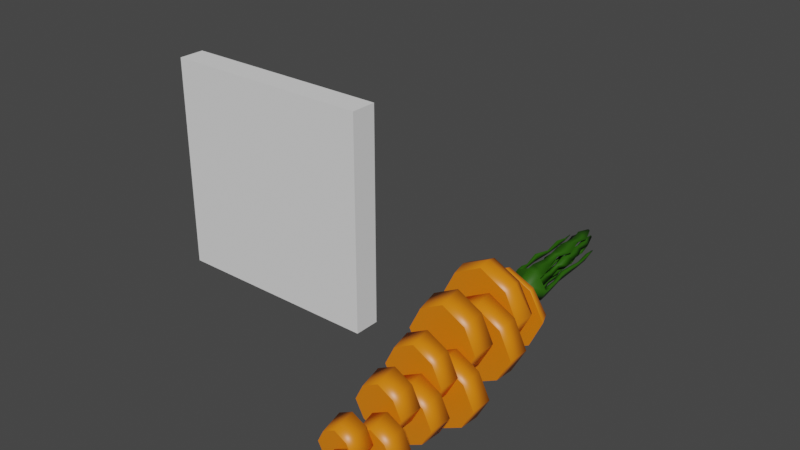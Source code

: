 # Source: carrot12.blend  (saved by Blender 2.92.15; exported with 4.5.12 LTS)
import bpy
from mathutils import Matrix  # noqa: F401  (used for matrix-valued properties, if any)

bpy.ops.wm.read_factory_settings(use_empty=True)
scene = bpy.context.scene
scene.name = 'Scene'

# ---- collections
col_collection = bpy.data.collections.new('Collection'); scene.collection.children.link(col_collection)

# ---- materials (node trees are filled in below, after node groups)
mat_material = bpy.data.materials.new('Material')
mat_material.alpha_threshold = 0.0
mat_material.use_transparent_shadow = False
mat_material.line_color = (0.0, 0.0, 0.0, 1.0)
mat_material_001 = bpy.data.materials.new('Material.001')
mat_material_001.use_transparent_shadow = False

# ---- material node trees
mat_material.use_nodes = True; mat_material.node_tree.nodes.clear()
_N = mat_material.node_tree.nodes; _L = mat_material.node_tree.links
n0 = _N.new('ShaderNodeOutputMaterial'); n0.name = 'Material Output'; n0.location = (300, 300)
n1 = _N.new('ShaderNodeBsdfPrincipled'); n1.name = 'Principled BSDF'; n1.location = (10, 300)
n1.distribution = 'GGX'
n1.subsurface_method = 'BURLEY'
n1.inputs[0].default_value = (0.8, 0.2064, 0.004457, 1.0)
n1.inputs[2].default_value = 0.4
n1.inputs[3].default_value = 1.45
n1.inputs[27].default_value = (0.0, 0.0, 0.0, 1.0)
n1.inputs[28].default_value = 1.0
_L.new(n1.outputs[0], n0.inputs[0])
n0.is_active_output = True
mat_material_001.use_nodes = True; mat_material_001.node_tree.nodes.clear()
_N = mat_material_001.node_tree.nodes; _L = mat_material_001.node_tree.links
n0 = _N.new('ShaderNodeBsdfPrincipled'); n0.name = 'Principled BSDF'; n0.location = (10, 300)
n0.distribution = 'GGX'
n0.subsurface_method = 'BURLEY'
n0.inputs[0].default_value = (0.01947, 0.09656, 0.000282, 1.0)
n0.inputs[3].default_value = 1.45
n0.inputs[27].default_value = (0.0, 0.0, 0.0, 1.0)
n0.inputs[28].default_value = 1.0
n1 = _N.new('ShaderNodeOutputMaterial'); n1.name = 'Material Output'; n1.location = (300, 300)
_L.new(n0.outputs[0], n1.inputs[0])
n1.is_active_output = True

# ---- world
world_world = bpy.data.worlds.new('World'); scene.world = world_world
world_world.use_nodes = True; world_world.node_tree.nodes.clear()
_N = world_world.node_tree.nodes; _L = world_world.node_tree.links
n0 = _N.new('ShaderNodeOutputWorld'); n0.name = 'World Output'; n0.location = (300, 300)
n1 = _N.new('ShaderNodeBackground'); n1.name = 'Background'; n1.location = (10, 300)
n1.inputs[0].default_value = (0.05088, 0.05088, 0.05088, 1.0)
_L.new(n1.outputs[0], n0.inputs[0])
n0.is_active_output = True
world_world.color = (0.05088, 0.05088, 0.05088)
world_world.use_sun_shadow = False
world_world.sun_shadow_jitter_overblur = 0.0

# ---- meshes
me_cube = bpy.data.meshes.new('Cube')
me_cube.from_pydata([(0.1455, -2.743, -0.7917), (0.1455, -2.702, -1.095), (-0.1605, -2.743, -0.7917), (-0.1605, -2.702, -1.095), (-0.2397, -2.722, -0.9433), (0.2247, -2.722, -0.9433), (-0.007492, -2.754, -0.7133), (-0.007492, -2.691, -1.173), (-0.09475, -2.835, -0.9587), (-0.06499, -2.843, -0.9017), (0.07976, -2.835, -0.9587), (0.05001, -2.827, -1.016), (-0.007492, -2.847, -0.8722), (-0.007492, -2.823, -1.045), (-0.06499, -2.827, -1.016), (0.05001, -2.843, -0.9017), (-0.2879, -2.382, -0.8969), (-0.19, -2.382, -1.081), (-0.1947, -2.382, -0.708), (-0.007492, -2.382, -1.175), (0.175, -2.382, -1.081), (-0.007492, -2.382, -0.6083), (0.2729, -2.382, -0.8969), (0.1797, -2.382, -0.708)], [], [(0, 6, 12, 15), (10, 15, 12, 9, 8, 14, 13, 11), (5, 0, 15, 10), (2, 4, 8, 9), (3, 7, 13, 14), (7, 1, 11, 13), (6, 2, 9, 12), (1, 5, 10, 11), (4, 3, 14, 8), (22, 20, 19, 17, 16, 18, 21, 23), (2, 6, 21, 18), (4, 2, 18, 16), (1, 7, 19, 20), (23, 0, 5, 22), (5, 1, 20, 22), (17, 3, 4, 16), (7, 3, 17, 19), (21, 6, 0, 23)])
me_cube.polygons.foreach_set('use_smooth', [1, 1, 1, 1, 1, 1, 1, 1, 1, 0, 1, 1, 1, 1, 1, 1, 1, 1])
_uv = me_cube.uv_layers.new(name='UVMap')
_uv.uv.foreach_set('vector', [0.625, 0.75, 0.75, 0.75, 0.75, 0.75, 0.625, 0.75, 0.5, 0.75, 0.625, 0.75, 0.625, 0.875, 0.625, 1.0, 0.5, 1.0, 0.375, 1.0, 0.375, 0.875, 0.375, 0.75, 0.5, 0.75, 0.625, 0.75, 0.625, 0.75, 0.5, 0.75, 0.625, 0.0, 0.5, 0.0, 0.5, 0.0, 0.625, 0.0, 0.125, 0.75, 0.25, 0.75, 0.25, 0.75, 0.125, 0.75, 0.25, 0.75, 0.375, 0.75, 0.375, 0.75, 0.25, 0.75, 0.75, 0.75, 0.875, 0.75, 0.875, 0.75, 0.75, 0.75, 0.375, 0.75, 0.5, 0.75, 0.5, 0.75, 0.375, 0.75, 0.5, 0.0, 0.375, 0.0, 0.375, 0.0, 0.5, 0.0, 0.4809, 0.4004, 0.458, 0.3883, 0.4464, 0.3656, 0.458, 0.343, 0.4809, 0.3308, 0.5043, 0.3424, 0.5167, 0.3656, 0.5043, 0.3889, 0.875, 0.75, 0.75, 0.75, 0.75, 0.7325, 0.875, 0.7331, 0.5, 0.0, 0.625, 0.0, 0.625, 0.01687, 0.5, 0.01571, 0.375, 0.75, 0.25, 0.75, 0.25, 0.736, 0.375, 0.7354, 0.625, 0.7331, 0.625, 0.75, 0.5, 0.75, 0.5, 0.7343, 0.5, 0.75, 0.375, 0.75, 0.375, 0.7354, 0.5, 0.7343, 0.375, 0.01457, 0.375, 0.0, 0.5, 0.0, 0.5, 0.01571, 0.25, 0.75, 0.125, 0.75, 0.125, 0.7354, 0.25, 0.736, 0.75, 0.7325, 0.75, 0.75, 0.625, 0.75, 0.625, 0.7331])
me_cube.materials.append(mat_material)
me_cube.materials.append(mat_material_001)
me_cube.use_remesh_preserve_volume = False
me_cube.use_remesh_preserve_attributes = False
me_cube.use_mirror_vertex_groups = False
me_cube.update()
me_cube_001 = bpy.data.meshes.new('Cube.001')
me_cube_001.from_pydata([(-1.0, -1.0, -1.0), (-1.0, -1.0, 1.0), (-1.0, 1.0, -1.0), (-1.0, 1.0, 1.0), (1.0, -1.0, -1.0), (1.0, -1.0, 1.0), (1.0, 1.0, -1.0), (1.0, 1.0, 1.0)], [], [(0, 1, 3, 2), (2, 3, 7, 6), (6, 7, 5, 4), (4, 5, 1, 0), (2, 6, 4, 0), (7, 3, 1, 5)])
_uv = me_cube_001.uv_layers.new(name='UVMap')
_uv.uv.foreach_set('vector', [0.375, 0.0, 0.625, 0.0, 0.625, 0.25, 0.375, 0.25, 0.375, 0.25, 0.625, 0.25, 0.625, 0.5, 0.375, 0.5, 0.375, 0.5, 0.625, 0.5, 0.625, 0.75, 0.375, 0.75, 0.375, 0.75, 0.625, 0.75, 0.625, 1.0, 0.375, 1.0, 0.125, 0.5, 0.375, 0.5, 0.375, 0.75, 0.125, 0.75, 0.625, 0.5, 0.875, 0.5, 0.875, 0.75, 0.625, 0.75])
me_cube_001.use_remesh_fix_poles = True
me_cube_001.use_remesh_preserve_attributes = False
me_cube_001.use_mirror_vertex_groups = False
me_cube_001.update()
me_cube_002 = bpy.data.meshes.new('Cube.002')
me_cube_002.from_pydata([(-0.2879, -2.382, -0.8969), (-0.19, -2.382, -1.081), (-0.1947, -2.382, -0.708), (-0.007492, -2.382, -1.175), (0.175, -2.382, -1.081), (-0.007492, -2.382, -0.6083), (0.2729, -2.382, -0.8969), (0.1797, -2.382, -0.708), (-0.3575, -1.89, -0.8298), (-0.007492, -1.89, -1.176), (-0.2353, -1.89, -1.06), (-0.2411, -1.89, -0.5941), (-0.007492, -1.89, -0.4697), (0.3425, -1.89, -0.8298), (0.2203, -1.89, -1.06), (0.2261, -1.89, -0.5941)], [], [(3, 4, 6, 7, 5, 2, 0, 1), (14, 9, 10, 8, 11, 12, 15, 13), (2, 5, 12, 11), (2, 11, 8, 0), (14, 4, 3, 9), (7, 6, 13, 15), (6, 4, 14, 13), (0, 8, 10, 1), (3, 1, 10, 9), (12, 5, 7, 15)])
me_cube_002.polygons.foreach_set('use_smooth', [0, 0, 1, 1, 1, 1, 1, 1, 1, 1])
_uv = me_cube_002.uv_layers.new(name='UVMap')
_uv.uv.foreach_set('vector', [0.4464, 0.3656, 0.458, 0.3883, 0.4809, 0.4004, 0.5043, 0.3889, 0.5167, 0.3656, 0.5043, 0.3424, 0.4809, 0.3308, 0.458, 0.343, 0.4587, 0.4239, 0.4442, 0.3956, 0.4587, 0.3673, 0.4873, 0.3522, 0.5165, 0.3666, 0.532, 0.3956, 0.5165, 0.4246, 0.4873, 0.439, 0.875, 0.7331, 0.75, 0.7325, 0.75, 0.7094, 0.875, 0.7102, 0.625, 0.01687, 0.625, 0.03982, 0.5, 0.03836, 0.5, 0.01571, 0.375, 0.7131, 0.375, 0.7354, 0.25, 0.736, 0.25, 0.7138, 0.625, 0.7331, 0.5, 0.7343, 0.5, 0.7116, 0.625, 0.7102, 0.5, 0.7343, 0.375, 0.7354, 0.375, 0.7131, 0.5, 0.7116, 0.5, 0.01571, 0.5, 0.03836, 0.375, 0.03694, 0.375, 0.01457, 0.25, 0.736, 0.125, 0.7354, 0.125, 0.7131, 0.25, 0.7138, 0.75, 0.7094, 0.75, 0.7325, 0.625, 0.7331, 0.625, 0.7102])
me_cube_002.materials.append(mat_material)
me_cube_002.materials.append(mat_material_001)
me_cube_002.use_remesh_preserve_volume = False
me_cube_002.use_remesh_preserve_attributes = False
me_cube_002.use_mirror_vertex_groups = False
me_cube_002.update()
me_cube_003 = bpy.data.meshes.new('Cube.003')
me_cube_003.from_pydata([(0.6515, 2.79, -0.8565), (-0.6665, 2.79, -0.8565), (-0.007492, 2.836, -1.194), (0.1564, 3.326, 0.04724), (0.5648, 2.969, 0.4107), (0.5648, 3.124, -0.7233), (-0.5798, 2.969, 0.4107), (-0.5798, 3.124, -0.7233), (0.8609, 3.046, -0.1563), (-0.8759, 3.046, -0.1563), (-0.007492, 3.164, -1.017), (-0.007492, 2.929, 0.7041), (0.1564, 3.493, 0.07004), (0.1564, 3.37, -0.2776), (-0.1714, 3.326, 0.04724), (-0.1714, 3.37, -0.2776), (0.2413, 3.348, -0.1152), (-0.2562, 3.348, -0.1152), (-0.007492, 3.382, -0.3616), (-0.007492, 3.314, 0.1313), (0.2836, 3.666, 0.2221), (0.1564, 3.537, -0.2548), (-0.1714, 3.493, 0.07004), (-0.1714, 3.537, -0.2548), (0.2413, 3.515, -0.09239), (-0.2562, 3.515, -0.09239), (-0.007492, 3.549, -0.3389), (-0.007492, 3.481, 0.1541), (-0.2986, 3.745, -0.3548), (0.2836, 3.745, -0.3548), (-0.2986, 3.666, 0.2221), (0.4342, 3.706, -0.06637), (-0.4492, 3.706, -0.06637), (-0.007492, 3.765, -0.504), (-0.007492, 3.646, 0.3713), (-0.02968, 3.709, -0.08835), (-0.007492, 3.71, -0.09973), (0.02617, 3.706, -0.06637), (0.01469, 3.709, -0.08835), (-0.04115, 3.706, -0.06637), (-0.007492, 3.701, -0.03302), (0.01469, 3.703, -0.04439), (-0.02968, 3.703, -0.04439), (0.2302, 3.706, -0.06637), (0.1491, 3.685, 0.08883), (-0.007492, 3.674, 0.1691), (-0.1641, 3.685, 0.08883), (-0.2452, 3.706, -0.06637), (0.1491, 3.727, -0.2216), (-0.007492, 3.738, -0.3019), (-0.1641, 3.727, -0.2216), (0.2164, 3.676, 0.1554), (-0.2314, 3.676, 0.1554), (-0.3472, 3.706, -0.06637), (0.3322, 3.706, -0.06637), (-0.007492, 3.66, 0.2702), (0.2164, 3.736, -0.2882), (-0.007492, 3.752, -0.403), (-0.2314, 3.736, -0.2882), (0.1282, 3.706, -0.06637), (-0.007492, 3.687, 0.06806), (0.08192, 3.718, -0.155), (-0.007492, 3.724, -0.2008), (-0.0969, 3.718, -0.155), (0.08192, 3.694, 0.02222), (-0.0969, 3.694, 0.02222), (-0.1432, 3.706, -0.06637), (0.4342, 3.868, -0.04424), (0.2836, 3.907, -0.3327), (-0.007492, 3.808, 0.3934), (0.2836, 3.829, 0.2442), (-0.2986, 3.829, 0.2442), (-0.4492, 3.868, -0.04424), (0.2164, 3.838, 0.1776), (-0.2314, 3.838, 0.1776), (-0.3472, 3.868, -0.04424), (-0.06189, 3.921, -0.4327), (-0.23, 3.909, -0.3465), (0.3322, 3.868, -0.04424), (-0.007492, 3.822, 0.2923), (0.2164, 3.898, -0.2661), (-0.06189, 3.913, -0.3743), (-0.1912, 3.904, -0.308), (0.02109, 4.214, -0.5298), (-0.3346, 4.189, -0.3474), (0.02109, 4.197, -0.4063), (-0.2525, 4.178, -0.266), (-0.01776, 4.499, -0.3911), (-0.2032, 4.486, -0.296), (-0.01776, 4.49, -0.3267), (-0.1604, 4.48, -0.2536), (0.006225, 4.777, -0.3753), (-0.2334, 4.76, -0.2524), (0.006225, 4.766, -0.2921), (-0.1781, 4.753, -0.1976), (-0.04724, 5.093, -0.2479), (-0.166, 5.085, -0.187), (-0.04724, 5.087, -0.2067), (-0.1386, 5.081, -0.1599), (-0.003841, 5.418, -0.2811), (-0.2208, 5.403, -0.1699), (-0.003841, 5.407, -0.2058), (-0.1707, 5.396, -0.1202), (-0.07411, 5.734, -0.1731), (-0.1321, 5.73, -0.1434), (-0.07411, 5.731, -0.153), (-0.1187, 5.728, -0.1301), (-0.3181, 4.068, 0.1801), (-0.3798, 4.084, 0.06197), (-0.2905, 4.072, 0.1528), (-0.338, 4.084, 0.06197), (-0.3045, 4.35, 0.3128), (-0.4281, 4.383, 0.07625), (-0.2494, 4.358, 0.2582), (-0.3444, 4.383, 0.07625), (-0.2469, 4.763, 0.248), (-0.3027, 4.778, 0.1412), (-0.222, 4.766, 0.2233), (-0.2649, 4.778, 0.1412), (-0.2352, 5.112, 0.3538), (-0.3445, 5.141, 0.1445), (-0.1864, 5.119, 0.3055), (-0.2705, 5.141, 0.1445), (-0.2494, 5.466, 0.2687), (-0.2939, 5.478, 0.1834), (-0.2295, 5.469, 0.249), (-0.2638, 5.478, 0.1834), (-0.2557, 5.691, 0.268), (-0.2715, 5.695, 0.2378), (-0.2486, 5.692, 0.2611), (-0.2608, 5.695, 0.2378), (0.0487, 4.167, 0.3905), (0.2127, 4.178, 0.3064), (0.1749, 4.183, 0.2689), (0.0487, 4.174, 0.3335), (0.06417, 4.465, 0.4414), (0.1932, 4.474, 0.3752), (0.1634, 4.478, 0.3457), (0.06417, 4.471, 0.3966), (0.04639, 4.825, 0.4872), (0.3036, 4.843, 0.3554), (0.2442, 4.851, 0.2965), (0.04639, 4.837, 0.3979), (0.1116, 5.214, 0.4802), (0.2214, 5.222, 0.4239), (0.196, 5.225, 0.3987), (0.1116, 5.219, 0.442), (0.02743, 5.544, 0.4902), (0.247, 5.559, 0.3776), (0.1963, 5.566, 0.3274), (0.02743, 5.554, 0.414), (0.1073, 5.85, 0.4583), (0.1462, 5.853, 0.4384), (0.1372, 5.854, 0.4295), (0.1073, 5.852, 0.4448), (0.4046, 4.13, -0.04125), (0.2919, 4.159, -0.257), (0.3283, 4.13, -0.04125), (0.2416, 4.152, -0.2072), (0.3979, 4.465, 0.04859), (0.2482, 4.504, -0.2381), (0.2965, 4.465, 0.04859), (0.1814, 4.495, -0.1719), (0.4312, 5.033, 0.06674), (0.3503, 5.054, -0.08821), (0.3764, 5.033, 0.06674), (0.3142, 5.049, -0.05243), (0.4141, 5.423, 0.097), (0.3059, 5.451, -0.1103), (0.3408, 5.423, 0.097), (0.2576, 5.445, -0.06244), (0.3499, 5.703, 0.0643), (0.3239, 5.71, 0.0144), (0.3323, 5.703, 0.0643), (0.3123, 5.708, 0.02592), (0.08192, 3.828, 0.04052), (0.1491, 3.819, 0.1071), (0.2302, 3.84, -0.04808), (0.1282, 3.84, -0.04808), (0.1006, 4.27, 0.04594), (0.1486, 4.263, 0.0935), (0.2065, 4.278, -0.0173), (0.1337, 4.278, -0.0173), (0.1068, 4.533, 0.1127), (0.1485, 4.528, 0.154), (0.1988, 4.541, 0.05771), (0.1355, 4.541, 0.05771), (0.1224, 4.989, 0.1841), (0.186, 4.981, 0.2471), (0.2627, 5.001, 0.1002), (0.1662, 5.001, 0.1002), (0.09303, 5.452, 0.2082), (0.1398, 5.445, 0.2545), (0.1961, 5.46, 0.1466), (0.1252, 5.46, 0.1466), (0.1219, 5.943, 0.2628), (0.139, 5.941, 0.2797), (0.1595, 5.946, 0.2403), (0.1336, 5.946, 0.2403), (0.1636, 5.208, 0.2887), (0.08139, 5.219, 0.2073), (0.138, 5.234, 0.09892), (0.2627, 5.234, 0.09892), (0.1389, 4.776, 0.0412), (0.2821, 4.776, 0.0412), (0.1684, 4.746, 0.259), (0.07402, 4.759, 0.1655), (0.07543, 5.695, 0.249), (0.12, 5.707, 0.1637), (0.2184, 5.707, 0.1637), (0.1402, 5.687, 0.3133), (-0.08685, 3.865, 0.06935), (-0.1299, 3.859, 0.112), (-0.02966, 3.852, 0.1633), (-0.02966, 3.861, 0.09867), (-0.03046, 4.114, 0.04937), (-0.09605, 4.105, 0.1144), (0.05679, 4.095, 0.1927), (0.05679, 4.108, 0.0941), (-0.02089, 4.272, 0.1075), (-0.06343, 4.266, 0.1496), (0.03569, 4.259, 0.2004), (0.03569, 4.268, 0.1365), (-0.08691, 4.552, 0.09644), (-0.1796, 4.539, 0.1882), (0.0363, 4.524, 0.2989), (0.0363, 4.543, 0.1596), (-0.07527, 4.773, 0.1541), (-0.1399, 4.764, 0.2181), (0.01064, 4.754, 0.2953), (0.01064, 4.767, 0.1982), (-0.06099, 4.998, 0.1797), (-0.1487, 4.986, 0.2666), (0.05568, 4.972, 0.3714), (0.05568, 4.99, 0.2395), (-0.07855, 5.295, 0.2217), (-0.122, 5.289, 0.2648), (-0.02072, 5.282, 0.3167), (-0.02072, 5.291, 0.2514), (-0.06823, 5.614, 0.2223), (-0.1396, 5.604, 0.2931), (0.02674, 5.593, 0.3784), (0.02674, 5.607, 0.271), (-0.0584, 5.884, 0.3126), (-0.07549, 5.882, 0.3295), (-0.03568, 5.879, 0.3499), (-0.03568, 5.883, 0.3242), (-0.1511, 3.876, -0.0689), (-0.2108, 3.876, -0.0689), (-0.1634, 3.889, -0.1596), (-0.1241, 3.883, -0.1207), (-0.1247, 4.033, -0.02902), (-0.1843, 4.033, -0.02902), (-0.1369, 4.046, -0.1197), (-0.09765, 4.041, -0.0808), (-0.1374, 4.2, -0.02193), (-0.1764, 4.2, -0.02193), (-0.1454, 4.208, -0.08116), (-0.1198, 4.205, -0.05574), (-0.1116, 4.448, 0.02566), (-0.1872, 4.448, 0.02566), (-0.1271, 4.464, -0.08943), (-0.07729, 4.457, -0.04003), (-0.1473, 4.735, 0.04903), (-0.197, 4.735, 0.04903), (-0.1575, 4.746, -0.02651), (-0.1248, 4.741, 0.005911), (-0.1406, 4.986, 0.1385), (-0.2259, 4.986, 0.1385), (-0.1581, 5.004, 0.008756), (-0.1019, 4.996, 0.06446), (-0.09927, 5.24, 0.1855), (-0.1523, 5.24, 0.1855), (-0.1102, 5.251, 0.1048), (-0.0752, 5.246, 0.1394), (-0.09927, 5.379, 0.2046), (-0.1523, 5.379, 0.2046), (-0.1102, 5.39, 0.1238), (-0.0752, 5.386, 0.1585), (-0.111, 5.691, 0.2487), (-0.2029, 5.691, 0.2487), (-0.1299, 5.71, 0.1088), (-0.0693, 5.702, 0.1689), (-0.1264, 5.939, 0.2327), (-0.1363, 5.939, 0.2327), (-0.1284, 5.941, 0.2176), (-0.1219, 5.94, 0.2241), (0.01236, 3.951, -0.2458), (0.1185, 3.944, -0.1914), (0.07292, 3.937, -0.1463), (0.01236, 3.942, -0.1774), (-0.03377, 4.212, -0.2499), (0.1154, 4.202, -0.1734), (0.05138, 4.193, -0.11), (-0.03377, 4.199, -0.1536), (-0.01239, 4.429, -0.2206), (0.08234, 4.422, -0.1721), (0.04168, 4.417, -0.1318), (-0.01239, 4.421, -0.1595), (-0.03616, 4.632, -0.2252), (0.1191, 4.622, -0.1456), (0.05246, 4.613, -0.07955), (-0.03616, 4.619, -0.125), (0.01841, 4.829, -0.1952), (0.1209, 4.821, -0.1426), (0.07692, 4.816, -0.09905), (0.01841, 4.82, -0.129), (-0.01206, 5.192, -0.163), (0.168, 5.179, -0.07069), (0.09074, 5.169, 0.005894), (-0.01206, 5.176, -0.04681), (0.02001, 5.396, -0.09155), (0.1184, 5.389, -0.04109), (0.0762, 5.383, 0.0007718), (0.02001, 5.387, -0.02803), (0.04811, 5.548, -0.06222), (0.1785, 5.538, 0.004651), (0.1226, 5.531, 0.06012), (0.04811, 5.536, 0.02195), (0.08431, 5.881, 0.03248), (0.1226, 5.878, 0.0521), (0.1061, 5.876, 0.06837), (0.08431, 5.878, 0.05717), (-0.03698, 4.375, -0.004801), (-0.007492, 4.377, -0.01992), (0.03726, 4.371, 0.02442), (0.022, 4.375, -0.004801), (-0.05224, 4.371, 0.02442), (-0.007492, 4.365, 0.06876), (0.022, 4.367, 0.05364), (-0.03698, 4.367, 0.05364), (-0.0237, 5.02, 0.09662), (-0.007492, 5.022, 0.08831), (0.0171, 5.018, 0.1127), (0.008712, 5.02, 0.09662), (-0.03208, 5.018, 0.1127), (-0.007492, 5.015, 0.137), (0.008712, 5.016, 0.1287), (-0.0237, 5.016, 0.1287), (-0.02799, 5.489, 0.1563), (-0.007492, 5.491, 0.1458), (0.02361, 5.487, 0.1766), (0.013, 5.489, 0.1563), (-0.03859, 5.487, 0.1766), (-0.007492, 5.483, 0.2074), (0.013, 5.484, 0.1969), (-0.02799, 5.484, 0.1969), (-0.01467, 5.934, 0.2303), (-0.007492, 5.934, 0.2266), (0.003393, 5.933, 0.2374), (-0.0003186, 5.934, 0.2303), (-0.01838, 5.933, 0.2374), (-0.007492, 5.931, 0.2482), (-0.0003186, 5.932, 0.2445), (-0.01467, 5.932, 0.2445), (-0.9772, 2.78, -0.1926), (-0.7026, 2.78, -0.7874), (-0.007492, 2.78, -1.194), (-0.6656, 2.78, -0.8569), (-0.6256, 2.78, 0.4312), (-0.007492, 2.78, 0.7381), (0.6507, 2.78, -0.8569), (0.6876, 2.78, -0.7874), (0.9622, 2.78, -0.1926), (0.6106, 2.78, 0.4312)], [], [(0, 2, 10, 5), (4, 8, 16, 3), (6, 11, 19, 14), (8, 5, 13, 16), (11, 4, 3, 19), (2, 1, 7, 10), (16, 13, 21, 24), (19, 3, 12, 27), (17, 14, 22, 25), (13, 18, 26, 21), (7, 9, 17, 15), (10, 7, 15, 18), (5, 10, 18, 13), (9, 6, 14, 17), (21, 26, 33, 29), (12, 24, 31, 20), (14, 19, 27, 22), (3, 16, 24, 12), (15, 17, 25, 23), (18, 15, 23, 26), (25, 22, 30, 32), (27, 12, 20, 34), (24, 21, 29, 31), (22, 27, 34, 30), (64, 59, 37, 41), (65, 60, 40, 42), (66, 65, 42, 39), (60, 64, 41, 40), (59, 61, 38, 37), (61, 62, 36, 38), (50, 47, 248, 249), (62, 49, 50, 63), (56, 57, 49, 48), (54, 56, 48, 43), (55, 51, 44, 45), (53, 52, 46, 47), (52, 55, 45, 46), (51, 54, 43, 44), (58, 57, 81, 82), (47, 50, 58, 53), (49, 57, 58, 50), (36, 62, 63, 35), (39, 35, 63, 66), (61, 48, 288, 289), (43, 48, 61, 59), (45, 44, 64, 60), (47, 46, 65, 66), (60, 65, 211, 214), (59, 64, 175, 178), (81, 76, 83, 85), (71, 74, 109, 107), (79, 69, 131, 134), (67, 68, 156, 155), (52, 53, 75, 74), (51, 55, 79, 73), (56, 54, 78, 80), (83, 84, 88, 87), (76, 77, 84, 83), (82, 81, 85, 86), (77, 82, 86, 84), (90, 89, 93, 94), (86, 85, 89, 90), (85, 83, 87, 89), (84, 86, 90, 88), (92, 94, 98, 96), (89, 87, 91, 93), (88, 90, 94, 92), (87, 88, 92, 91), (98, 97, 101, 102), (91, 92, 96, 95), (94, 93, 97, 98), (93, 91, 95, 97), (101, 99, 103, 105), (97, 95, 99, 101), (96, 98, 102, 100), (95, 96, 100, 99), (105, 103, 104, 106), (100, 102, 106, 104), (99, 100, 104, 103), (102, 101, 105, 106), (109, 110, 114, 113), (72, 71, 107, 108), (75, 72, 108, 110), (74, 75, 110, 109), (114, 112, 116, 118), (107, 109, 113, 111), (110, 108, 112, 114), (108, 107, 111, 112), (118, 116, 120, 122), (112, 111, 115, 116), (113, 114, 118, 117), (111, 113, 117, 115), (121, 122, 126, 125), (116, 115, 119, 120), (117, 118, 122, 121), (115, 117, 121, 119), (126, 124, 128, 130), (119, 121, 125, 123), (122, 120, 124, 126), (120, 119, 123, 124), (128, 127, 129, 130), (124, 123, 127, 128), (125, 126, 130, 129), (123, 125, 129, 127), (133, 134, 138, 137), (73, 79, 134, 133), (70, 73, 133, 132), (69, 70, 132, 131), (138, 135, 139, 142), (132, 133, 137, 136), (134, 131, 135, 138), (131, 132, 136, 135), (141, 142, 146, 145), (135, 136, 140, 139), (137, 138, 142, 141), (136, 137, 141, 140), (144, 145, 149, 148), (140, 141, 145, 144), (142, 139, 143, 146), (139, 140, 144, 143), (150, 147, 151, 154), (146, 143, 147, 150), (143, 144, 148, 147), (145, 146, 150, 149), (151, 152, 153, 154), (147, 148, 152, 151), (149, 150, 154, 153), (148, 149, 153, 152), (158, 157, 161, 162), (68, 80, 158, 156), (78, 67, 155, 157), (80, 78, 157, 158), (161, 159, 163, 165), (157, 155, 159, 161), (156, 158, 162, 160), (155, 156, 160, 159), (164, 166, 170, 168), (160, 162, 166, 164), (159, 160, 164, 163), (162, 161, 165, 166), (170, 169, 173, 174), (163, 164, 168, 167), (166, 165, 169, 170), (165, 163, 167, 169), (171, 172, 174, 173), (169, 167, 171, 173), (168, 170, 174, 172), (167, 168, 172, 171), (177, 178, 182, 181), (64, 44, 176, 175), (43, 59, 178, 177), (44, 43, 177, 176), (182, 179, 183, 186), (175, 176, 180, 179), (178, 175, 179, 182), (176, 177, 181, 180), (204, 203, 190, 189), (180, 181, 185, 184), (181, 182, 186, 185), (179, 180, 184, 183), (200, 199, 192, 191), (206, 205, 188, 187), (203, 206, 187, 190), (205, 204, 189, 188), (208, 207, 195, 198), (201, 200, 191, 194), (199, 202, 193, 192), (202, 201, 194, 193), (196, 197, 198, 195), (210, 209, 197, 196), (209, 208, 198, 197), (207, 210, 196, 195), (189, 190, 201, 202), (188, 189, 202, 199), (190, 187, 200, 201), (187, 188, 199, 200), (184, 185, 204, 205), (186, 183, 206, 203), (183, 184, 205, 206), (185, 186, 203, 204), (191, 192, 210, 207), (193, 194, 208, 209), (192, 193, 209, 210), (194, 191, 207, 208), (214, 211, 215, 218), (45, 60, 214, 213), (65, 46, 212, 211), (46, 45, 213, 212), (216, 217, 221, 220), (212, 213, 217, 216), (213, 214, 218, 217), (211, 212, 216, 215), (221, 222, 226, 225), (217, 218, 222, 221), (215, 216, 220, 219), (218, 215, 219, 222), (226, 223, 227, 230), (219, 220, 224, 223), (222, 219, 223, 226), (220, 221, 225, 224), (229, 230, 234, 233), (224, 225, 229, 228), (225, 226, 230, 229), (223, 224, 228, 227), (233, 234, 238, 237), (227, 228, 232, 231), (230, 227, 231, 234), (228, 229, 233, 232), (237, 238, 242, 241), (231, 232, 236, 235), (234, 231, 235, 238), (232, 233, 237, 236), (242, 239, 243, 246), (235, 236, 240, 239), (238, 235, 239, 242), (236, 237, 241, 240), (244, 245, 246, 243), (240, 241, 245, 244), (241, 242, 246, 245), (239, 240, 244, 243), (248, 247, 251, 252), (66, 63, 250, 247), (47, 66, 247, 248), (63, 50, 249, 250), (251, 254, 258, 255), (247, 250, 254, 251), (249, 248, 252, 253), (250, 249, 253, 254), (258, 257, 261, 262), (253, 252, 256, 257), (254, 253, 257, 258), (252, 251, 255, 256), (259, 262, 266, 263), (256, 255, 259, 260), (255, 258, 262, 259), (257, 256, 260, 261), (265, 264, 268, 269), (261, 260, 264, 265), (262, 261, 265, 266), (260, 259, 263, 264), (270, 269, 273, 274), (266, 265, 269, 270), (264, 263, 267, 268), (263, 266, 270, 267), (271, 274, 278, 275), (268, 267, 271, 272), (267, 270, 274, 271), (269, 268, 272, 273), (278, 277, 281, 282), (273, 272, 276, 277), (274, 273, 277, 278), (272, 271, 275, 276), (282, 281, 285, 286), (276, 275, 279, 280), (275, 278, 282, 279), (277, 276, 280, 281), (283, 286, 285, 284), (280, 279, 283, 284), (279, 282, 286, 283), (281, 280, 284, 285), (287, 290, 294, 291), (48, 49, 287, 288), (49, 62, 290, 287), (62, 61, 289, 290), (292, 291, 295, 296), (288, 287, 291, 292), (290, 289, 293, 294), (289, 288, 292, 293), (298, 297, 301, 302), (294, 293, 297, 298), (293, 292, 296, 297), (291, 294, 298, 295), (299, 302, 306, 303), (297, 296, 300, 301), (295, 298, 302, 299), (296, 295, 299, 300), (306, 305, 309, 310), (300, 299, 303, 304), (302, 301, 305, 306), (301, 300, 304, 305), (309, 308, 312, 313), (305, 304, 308, 309), (303, 306, 310, 307), (304, 303, 307, 308), (311, 314, 318, 315), (307, 310, 314, 311), (308, 307, 311, 312), (310, 309, 313, 314), (318, 317, 321, 322), (312, 311, 315, 316), (314, 313, 317, 318), (313, 312, 316, 317), (320, 319, 322, 321), (317, 316, 320, 321), (315, 318, 322, 319), (316, 315, 319, 320), (36, 35, 323, 324), (329, 325, 333, 337), (38, 36, 324, 326), (41, 37, 325, 329), (37, 38, 326, 325), (35, 39, 327, 323), (42, 40, 328, 330), (39, 42, 330, 327), (40, 41, 329, 328), (332, 331, 339, 340), (325, 326, 334, 333), (323, 327, 335, 331), (330, 328, 336, 338), (327, 330, 338, 335), (328, 329, 337, 336), (324, 323, 331, 332), (326, 324, 332, 334), (343, 346, 354, 351), (334, 332, 340, 342), (337, 333, 341, 345), (333, 334, 342, 341), (331, 335, 343, 339), (338, 336, 344, 346), (335, 338, 346, 343), (336, 337, 345, 344), (350, 348, 347, 351, 354, 352, 353, 349), (344, 345, 353, 352), (340, 339, 347, 348), (342, 340, 348, 350), (345, 341, 349, 353), (341, 342, 350, 349), (339, 343, 351, 347), (346, 344, 352, 354), (26, 23, 28, 33), (23, 25, 32, 28), (33, 28, 77, 76), (53, 58, 28, 32), (20, 31, 54, 51), (30, 34, 55, 52), (28, 58, 82, 77), (32, 30, 71, 72), (29, 33, 57, 56), (20, 51, 73, 70), (31, 29, 68, 67), (54, 31, 67, 78), (55, 34, 69, 79), (30, 52, 74, 71), (34, 20, 70, 69), (29, 56, 80, 68), (53, 32, 72, 75), (57, 33, 76, 81), (357, 361, 362, 363, 364, 360, 359, 355, 356, 358), (360, 11, 6, 359), (9, 7, 1, 356, 355), (0, 5, 8, 363, 362), (363, 8, 4, 364), (364, 4, 11, 360), (6, 9, 355, 359), (357, 2, 0, 361), (361, 0, 362), (356, 1, 358), (1, 2, 357, 358)])
me_cube_003.polygons.foreach_set('use_smooth', [1, 1, 1, 1, 1, 1, 1, 1, 1, 1, 1, 1, 1, 1, 1, 1, 1, 1, 1, 1, 1, 1, 1, 1, 1, 1, 1, 1, 1, 1, 1, 1, 1, 1, 1, 1, 1, 1, 1, 1, 1, 1, 1, 1, 1, 1, 1, 1, 1, 1, 1, 1, 1, 1, 1, 1, 1, 1, 1, 1, 1, 1, 1, 1, 1, 1, 1, 1, 1, 1, 1, 1, 1, 1, 1, 1, 1, 1, 1, 1, 1, 1, 1, 1, 1, 1, 1, 1, 1, 1, 1, 1, 1, 1, 1, 1, 1, 1, 1, 1, 1, 1, 1, 1, 1, 1, 1, 1, 1, 1, 1, 1, 1, 1, 1, 1, 1, 1, 1, 1, 1, 1, 1, 1, 1, 1, 1, 1, 1, 1, 1, 1, 1, 1, 1, 1, 1, 1, 1, 1, 1, 1, 1, 1, 1, 1, 1, 1, 1, 1, 1, 1, 1, 1, 1, 1, 1, 1, 1, 1, 1, 1, 1, 1, 1, 1, 1, 1, 1, 1, 1, 1, 1, 1, 1, 1, 1, 1, 1, 1, 1, 1, 1, 1, 1, 1, 1, 1, 1, 1, 1, 1, 1, 1, 1, 1, 1, 1, 1, 1, 1, 1, 1, 1, 1, 1, 1, 1, 1, 1, 1, 1, 1, 1, 1, 1, 1, 1, 1, 1, 1, 1, 1, 1, 1, 1, 1, 1, 1, 1, 1, 1, 1, 1, 1, 1, 1, 1, 1, 1, 1, 1, 1, 1, 1, 1, 1, 1, 1, 1, 1, 1, 1, 1, 1, 1, 1, 1, 1, 1, 1, 1, 1, 1, 1, 1, 1, 1, 1, 1, 1, 1, 1, 1, 1, 1, 1, 1, 1, 1, 1, 1, 1, 1, 1, 1, 1, 1, 1, 1, 1, 1, 1, 1, 1, 1, 1, 1, 1, 1, 1, 1, 1, 1, 1, 1, 1, 1, 1, 1, 1, 1, 1, 1, 1, 1, 1, 1, 1, 1, 1, 1, 1, 1, 1, 1, 1, 1, 1, 1, 1, 1, 1, 1, 1, 1, 1, 1, 1, 1, 1, 1, 1, 1, 1, 1, 1, 0, 1, 1, 1, 1, 1, 1, 1, 1, 1, 1])
me_cube_003.polygons.foreach_set('material_index', [0, 0, 0, 0, 0, 0, 1, 1, 1, 1, 0, 0, 0, 0, 1, 1, 1, 1, 1, 1, 1, 1, 1, 1, 1, 1, 1, 1, 1, 1, 1, 1, 1, 1, 1, 1, 1, 1, 1, 1, 1, 1, 1, 1, 1, 1, 1, 1, 1, 1, 1, 1, 1, 1, 1, 1, 1, 1, 1, 1, 1, 1, 1, 1, 1, 1, 1, 1, 1, 1, 1, 1, 1, 1, 1, 1, 1, 1, 1, 1, 1, 1, 1, 1, 1, 1, 1, 1, 1, 1, 1, 1, 1, 1, 1, 1, 1, 1, 1, 1, 1, 1, 1, 1, 1, 1, 1, 1, 1, 1, 1, 1, 1, 1, 1, 1, 1, 1, 1, 1, 1, 1, 1, 1, 1, 1, 1, 1, 1, 1, 1, 1, 1, 1, 1, 1, 1, 1, 1, 1, 1, 1, 1, 1, 1, 1, 1, 1, 1, 1, 1, 1, 1, 1, 1, 1, 1, 1, 1, 1, 1, 1, 1, 1, 1, 1, 1, 1, 1, 1, 1, 1, 1, 1, 1, 1, 1, 1, 1, 1, 1, 1, 1, 1, 1, 1, 1, 1, 1, 1, 1, 1, 1, 1, 1, 1, 1, 1, 1, 1, 1, 1, 1, 1, 1, 1, 1, 1, 1, 1, 1, 1, 1, 1, 1, 1, 1, 1, 1, 1, 1, 1, 1, 1, 1, 1, 1, 1, 1, 1, 1, 1, 1, 1, 1, 1, 1, 1, 1, 1, 1, 1, 1, 1, 1, 1, 1, 1, 1, 1, 1, 1, 1, 1, 1, 1, 1, 1, 1, 1, 1, 1, 1, 1, 1, 1, 1, 1, 1, 1, 1, 1, 1, 1, 1, 1, 1, 1, 1, 1, 1, 1, 1, 1, 1, 1, 1, 1, 1, 1, 1, 1, 1, 1, 1, 1, 1, 1, 1, 1, 1, 1, 1, 1, 1, 1, 1, 1, 1, 1, 1, 1, 1, 1, 1, 1, 1, 1, 1, 1, 1, 1, 1, 1, 1, 1, 1, 1, 1, 1, 1, 1, 1, 1, 1, 1, 1, 1, 1, 1, 1, 1, 1, 1, 1, 1, 1, 0, 0, 0, 0, 0, 0, 0, 0, 0, 0, 0])
_uv = me_cube_003.uv_layers.new(name='UVMap')
_uv.uv.foreach_set('vector', [0.375, 0.5, 0.25, 0.5, 0.25, 0.5, 0.375, 0.5, 0.625, 0.5, 0.5, 0.5, 0.5, 0.5, 0.625, 0.5, 0.875, 0.5, 0.75, 0.5, 0.75, 0.5, 0.875, 0.5, 0.5, 0.5, 0.375, 0.5, 0.375, 0.5, 0.5, 0.5, 0.75, 0.5, 0.625, 0.5, 0.625, 0.5, 0.75, 0.5, 0.25, 0.5, 0.125, 0.5, 0.125, 0.5, 0.25, 0.5, 0.5, 0.5, 0.375, 0.5, 0.375, 0.5, 0.5, 0.5, 0.75, 0.5, 0.625, 0.5, 0.625, 0.5, 0.75, 0.5, 0.5, 0.25, 0.625, 0.25, 0.625, 0.25, 0.5, 0.25, 0.375, 0.5, 0.25, 0.5, 0.25, 0.5, 0.375, 0.5, 0.375, 0.25, 0.5, 0.25, 0.5, 0.25, 0.375, 0.25, 0.25, 0.5, 0.125, 0.5, 0.125, 0.5, 0.25, 0.5, 0.375, 0.5, 0.25, 0.5, 0.25, 0.5, 0.375, 0.5, 0.5, 0.25, 0.625, 0.25, 0.625, 0.25, 0.5, 0.25, 0.375, 0.5, 0.25, 0.5, 0.25, 0.5, 0.375, 0.5, 0.625, 0.5, 0.5, 0.5, 0.5, 0.5, 0.625, 0.5, 0.875, 0.5, 0.75, 0.5, 0.75, 0.5, 0.875, 0.5, 0.625, 0.5, 0.5, 0.5, 0.5, 0.5, 0.625, 0.5, 0.375, 0.25, 0.5, 0.25, 0.5, 0.25, 0.375, 0.25, 0.25, 0.5, 0.125, 0.5, 0.125, 0.5, 0.25, 0.5, 0.5, 0.25, 0.625, 0.25, 0.625, 0.25, 0.5, 0.25, 0.75, 0.5, 0.625, 0.5, 0.625, 0.5, 0.75, 0.5, 0.5, 0.5, 0.375, 0.5, 0.375, 0.5, 0.5, 0.5, 0.875, 0.5, 0.75, 0.5, 0.75, 0.5, 0.875, 0.5, 0.625, 0.5, 0.5, 0.5, 0.5, 0.5, 0.625, 0.5, 0.875, 0.5, 0.75, 0.5, 0.75, 0.5, 0.875, 0.5, 0.5, 0.25, 0.625, 0.25, 0.625, 0.25, 0.5, 0.25, 0.75, 0.5, 0.625, 0.5, 0.625, 0.5, 0.75, 0.5, 0.5, 0.5, 0.375, 0.5, 0.375, 0.5, 0.5, 0.5, 0.375, 0.5, 0.25, 0.5, 0.25, 0.5, 0.375, 0.5, 0.0, 0.0, 0.5, 0.25, 0.5, 0.25, 0.0, 0.0, 0.25, 0.5, 0.25, 0.5, 0.0, 0.0, 0.0, 0.0, 0.375, 0.5, 0.25, 0.5, 0.25, 0.5, 0.375, 0.5, 0.5, 0.5, 0.375, 0.5, 0.375, 0.5, 0.5, 0.5, 0.75, 0.5, 0.625, 0.5, 0.625, 0.5, 0.75, 0.5, 0.5, 0.25, 0.625, 0.25, 0.625, 0.25, 0.5, 0.25, 0.875, 0.5, 0.75, 0.5, 0.75, 0.5, 0.875, 0.5, 0.625, 0.5, 0.5, 0.5, 0.5, 0.5, 0.625, 0.5, 0.0, 0.0, 0.25, 0.5, 0.25, 0.5, 0.0, 0.0, 0.5, 0.25, 0.0, 0.0, 0.0, 0.0, 0.5, 0.25, 0.25, 0.5, 0.25, 0.5, 0.0, 0.0, 0.0, 0.0, 0.25, 0.5, 0.25, 0.5, 0.0, 0.0, 0.0, 0.0, 0.5, 0.25, 0.0, 0.0, 0.0, 0.0, 0.5, 0.25, 0.375, 0.5, 0.375, 0.5, 0.375, 0.5, 0.375, 0.5, 0.5, 0.5, 0.375, 0.5, 0.375, 0.5, 0.5, 0.5, 0.75, 0.5, 0.625, 0.5, 0.625, 0.5, 0.75, 0.5, 0.5, 0.25, 0.625, 0.25, 0.625, 0.25, 0.5, 0.25, 0.75, 0.5, 0.875, 0.5, 0.875, 0.5, 0.75, 0.5, 0.5, 0.5, 0.625, 0.5, 0.625, 0.5, 0.5, 0.5, 0.25, 0.5, 0.25, 0.5, 0.25, 0.5, 0.25, 0.5, 0.875, 0.5, 0.875, 0.5, 0.875, 0.5, 0.875, 0.5, 0.75, 0.5, 0.75, 0.5, 0.75, 0.5, 0.75, 0.5, 0.5, 0.5, 0.375, 0.5, 0.375, 0.5, 0.5, 0.5, 0.625, 0.25, 0.5, 0.25, 0.5, 0.25, 0.625, 0.25, 0.625, 0.5, 0.75, 0.5, 0.75, 0.5, 0.625, 0.5, 0.375, 0.5, 0.5, 0.5, 0.5, 0.5, 0.375, 0.5, 0.0, 0.0, 0.0, 0.0, 0.0, 0.0, 0.0, 0.0, 0.0, 0.0, 0.0, 0.0, 0.0, 0.0, 0.0, 0.0, 0.0, 0.0, 0.25, 0.5, 0.25, 0.5, 0.0, 0.0, 0.0, 0.0, 0.0, 0.0, 0.0, 0.0, 0.0, 0.0, 0.0, 0.0, 0.25, 0.5, 0.25, 0.5, 0.0, 0.0, 0.0, 0.0, 0.25, 0.5, 0.25, 0.5, 0.0, 0.0, 0.25, 0.5, 0.25, 0.5, 0.25, 0.5, 0.25, 0.5, 0.0, 0.0, 0.0, 0.0, 0.0, 0.0, 0.0, 0.0, 0.0, 0.0, 0.0, 0.0, 0.0, 0.0, 0.0, 0.0, 0.25, 0.5, 0.25, 0.5, 0.25, 0.5, 0.25, 0.5, 0.0, 0.0, 0.0, 0.0, 0.0, 0.0, 0.0, 0.0, 0.0, 0.0, 0.0, 0.0, 0.0, 0.0, 0.0, 0.0, 0.0, 0.0, 0.25, 0.5, 0.25, 0.5, 0.0, 0.0, 0.0, 0.0, 0.0, 0.0, 0.0, 0.0, 0.0, 0.0, 0.0, 0.0, 0.25, 0.5, 0.25, 0.5, 0.0, 0.0, 0.25, 0.5, 0.25, 0.5, 0.25, 0.5, 0.25, 0.5, 0.25, 0.5, 0.25, 0.5, 0.25, 0.5, 0.25, 0.5, 0.25, 0.5, 0.25, 0.5, 0.25, 0.5, 0.25, 0.5, 0.0, 0.0, 0.0, 0.0, 0.0, 0.0, 0.0, 0.0, 0.0, 0.0, 0.0, 0.0, 0.0, 0.0, 0.0, 0.0, 0.25, 0.5, 0.25, 0.5, 0.0, 0.0, 0.0, 0.0, 0.0, 0.0, 0.0, 0.0, 0.0, 0.0, 0.0, 0.0, 0.0, 0.0, 0.0, 0.0, 0.0, 0.0, 0.0, 0.0, 0.0, 0.0, 0.25, 0.5, 0.25, 0.5, 0.0, 0.0, 0.625, 0.25, 0.5, 0.25, 0.5, 0.25, 0.625, 0.25, 0.5, 0.25, 0.625, 0.25, 0.625, 0.25, 0.5, 0.25, 0.5, 0.25, 0.5, 0.25, 0.5, 0.25, 0.5, 0.25, 0.625, 0.25, 0.5, 0.25, 0.5, 0.25, 0.625, 0.25, 0.5, 0.25, 0.5, 0.25, 0.5, 0.25, 0.5, 0.25, 0.875, 0.5, 0.875, 0.5, 0.875, 0.5, 0.875, 0.5, 0.5, 0.25, 0.5, 0.25, 0.5, 0.25, 0.5, 0.25, 0.5, 0.25, 0.625, 0.25, 0.625, 0.25, 0.5, 0.25, 0.5, 0.25, 0.5, 0.25, 0.5, 0.25, 0.5, 0.25, 0.5, 0.25, 0.625, 0.25, 0.625, 0.25, 0.5, 0.25, 0.625, 0.25, 0.5, 0.25, 0.5, 0.25, 0.625, 0.25, 0.875, 0.5, 0.875, 0.5, 0.875, 0.5, 0.875, 0.5, 0.625, 0.25, 0.5, 0.25, 0.5, 0.25, 0.625, 0.25, 0.5, 0.25, 0.625, 0.25, 0.625, 0.25, 0.5, 0.25, 0.625, 0.25, 0.5, 0.25, 0.5, 0.25, 0.625, 0.25, 0.875, 0.5, 0.875, 0.5, 0.875, 0.5, 0.875, 0.5, 0.5, 0.25, 0.5, 0.25, 0.5, 0.25, 0.5, 0.25, 0.875, 0.5, 0.875, 0.5, 0.875, 0.5, 0.875, 0.5, 0.5, 0.25, 0.5, 0.25, 0.5, 0.25, 0.5, 0.25, 0.5, 0.25, 0.625, 0.25, 0.625, 0.25, 0.5, 0.25, 0.5, 0.25, 0.625, 0.25, 0.625, 0.25, 0.5, 0.25, 0.5, 0.25, 0.625, 0.25, 0.625, 0.25, 0.5, 0.25, 0.625, 0.25, 0.5, 0.25, 0.5, 0.25, 0.625, 0.25, 0.875, 0.5, 0.875, 0.5, 0.875, 0.5, 0.875, 0.5, 0.625, 0.5, 0.75, 0.5, 0.75, 0.5, 0.625, 0.5, 0.625, 0.5, 0.75, 0.5, 0.75, 0.5, 0.625, 0.5, 0.625, 0.5, 0.625, 0.5, 0.625, 0.5, 0.625, 0.5, 0.75, 0.5, 0.625, 0.5, 0.625, 0.5, 0.75, 0.5, 0.75, 0.5, 0.75, 0.5, 0.75, 0.5, 0.75, 0.5, 0.625, 0.5, 0.625, 0.5, 0.625, 0.5, 0.625, 0.5, 0.75, 0.5, 0.75, 0.5, 0.75, 0.5, 0.75, 0.5, 0.75, 0.5, 0.625, 0.5, 0.625, 0.5, 0.75, 0.5, 0.625, 0.5, 0.75, 0.5, 0.75, 0.5, 0.625, 0.5, 0.75, 0.5, 0.625, 0.5, 0.625, 0.5, 0.75, 0.5, 0.625, 0.5, 0.75, 0.5, 0.75, 0.5, 0.625, 0.5, 0.625, 0.5, 0.625, 0.5, 0.625, 0.5, 0.625, 0.5, 0.625, 0.5, 0.625, 0.5, 0.625, 0.5, 0.625, 0.5, 0.625, 0.5, 0.625, 0.5, 0.625, 0.5, 0.625, 0.5, 0.75, 0.5, 0.75, 0.5, 0.75, 0.5, 0.75, 0.5, 0.75, 0.5, 0.625, 0.5, 0.625, 0.5, 0.75, 0.5, 0.75, 0.5, 0.75, 0.5, 0.75, 0.5, 0.75, 0.5, 0.75, 0.5, 0.75, 0.5, 0.75, 0.5, 0.75, 0.5, 0.75, 0.5, 0.625, 0.5, 0.625, 0.5, 0.75, 0.5, 0.625, 0.5, 0.75, 0.5, 0.75, 0.5, 0.625, 0.5, 0.75, 0.5, 0.625, 0.5, 0.625, 0.5, 0.75, 0.5, 0.75, 0.5, 0.625, 0.5, 0.625, 0.5, 0.75, 0.5, 0.625, 0.5, 0.75, 0.5, 0.75, 0.5, 0.625, 0.5, 0.625, 0.5, 0.625, 0.5, 0.625, 0.5, 0.625, 0.5, 0.375, 0.5, 0.5, 0.5, 0.5, 0.5, 0.375, 0.5, 0.375, 0.5, 0.375, 0.5, 0.375, 0.5, 0.375, 0.5, 0.5, 0.5, 0.5, 0.5, 0.5, 0.5, 0.5, 0.5, 0.375, 0.5, 0.5, 0.5, 0.5, 0.5, 0.375, 0.5, 0.5, 0.5, 0.5, 0.5, 0.5, 0.5, 0.5, 0.5, 0.5, 0.5, 0.5, 0.5, 0.5, 0.5, 0.5, 0.5, 0.375, 0.5, 0.375, 0.5, 0.375, 0.5, 0.375, 0.5, 0.5, 0.5, 0.375, 0.5, 0.375, 0.5, 0.5, 0.5, 0.375, 0.5, 0.375, 0.5, 0.375, 0.5, 0.375, 0.5, 0.375, 0.5, 0.375, 0.5, 0.375, 0.5, 0.375, 0.5, 0.5, 0.5, 0.375, 0.5, 0.375, 0.5, 0.5, 0.5, 0.375, 0.5, 0.5, 0.5, 0.5, 0.5, 0.375, 0.5, 0.375, 0.5, 0.5, 0.5, 0.5, 0.5, 0.375, 0.5, 0.5, 0.5, 0.375, 0.5, 0.375, 0.5, 0.5, 0.5, 0.375, 0.5, 0.5, 0.5, 0.5, 0.5, 0.375, 0.5, 0.5, 0.5, 0.5, 0.5, 0.5, 0.5, 0.5, 0.5, 0.5, 0.5, 0.375, 0.5, 0.375, 0.5, 0.5, 0.5, 0.5, 0.5, 0.5, 0.5, 0.5, 0.5, 0.5, 0.5, 0.375, 0.5, 0.375, 0.5, 0.375, 0.5, 0.375, 0.5, 0.5, 0.5, 0.375, 0.5, 0.375, 0.5, 0.5, 0.5, 0.5, 0.5, 0.5, 0.5, 0.5, 0.5, 0.5, 0.5, 0.625, 0.5, 0.625, 0.5, 0.625, 0.5, 0.625, 0.5, 0.5, 0.5, 0.5, 0.5, 0.5, 0.5, 0.5, 0.5, 0.625, 0.5, 0.5, 0.5, 0.5, 0.5, 0.625, 0.5, 0.5, 0.5, 0.625, 0.5, 0.625, 0.5, 0.5, 0.5, 0.625, 0.5, 0.625, 0.5, 0.625, 0.5, 0.625, 0.5, 0.5, 0.5, 0.625, 0.5, 0.625, 0.5, 0.5, 0.5, 0.625, 0.5, 0.5, 0.5, 0.5, 0.5, 0.625, 0.5, 0.5, 0.5, 0.5, 0.5, 0.5, 0.5, 0.5, 0.5, 0.625, 0.5, 0.5, 0.5, 0.5, 0.5, 0.625, 0.5, 0.5, 0.5, 0.5, 0.5, 0.5, 0.5, 0.5, 0.5, 0.625, 0.5, 0.625, 0.5, 0.625, 0.5, 0.625, 0.5, 0.625, 0.5, 0.625, 0.5, 0.625, 0.5, 0.625, 0.5, 0.625, 0.5, 0.625, 0.5, 0.625, 0.5, 0.625, 0.5, 0.5, 0.5, 0.625, 0.5, 0.625, 0.5, 0.5, 0.5, 0.625, 0.5, 0.5, 0.5, 0.5, 0.5, 0.625, 0.5, 0.5, 0.5, 0.625, 0.5, 0.625, 0.5, 0.5, 0.5, 0.5, 0.5, 0.625, 0.5, 0.625, 0.5, 0.5, 0.5, 0.625, 0.5, 0.5, 0.5, 0.5, 0.5, 0.625, 0.5, 0.5, 0.5, 0.5, 0.5, 0.5, 0.5, 0.5, 0.5, 0.625, 0.5, 0.5, 0.5, 0.5, 0.5, 0.625, 0.5, 0.625, 0.5, 0.5, 0.5, 0.5, 0.5, 0.625, 0.5, 0.5, 0.5, 0.5, 0.5, 0.5, 0.5, 0.5, 0.5, 0.625, 0.5, 0.625, 0.5, 0.625, 0.5, 0.625, 0.5, 0.5, 0.5, 0.5, 0.5, 0.5, 0.5, 0.5, 0.5, 0.625, 0.5, 0.5, 0.5, 0.5, 0.5, 0.625, 0.5, 0.5, 0.5, 0.625, 0.5, 0.625, 0.5, 0.5, 0.5, 0.625, 0.5, 0.625, 0.5, 0.625, 0.5, 0.625, 0.5, 0.625, 0.5, 0.5, 0.5, 0.5, 0.5, 0.625, 0.5, 0.5, 0.5, 0.625, 0.5, 0.625, 0.5, 0.5, 0.5, 0.625, 0.5, 0.625, 0.5, 0.625, 0.5, 0.625, 0.5, 0.5, 0.5, 0.5, 0.5, 0.5, 0.5, 0.5, 0.5, 0.625, 0.5, 0.625, 0.5, 0.625, 0.5, 0.625, 0.5, 0.5, 0.5, 0.5, 0.5, 0.5, 0.5, 0.5, 0.5, 0.625, 0.5, 0.5, 0.5, 0.5, 0.5, 0.625, 0.5, 0.5, 0.5, 0.625, 0.5, 0.625, 0.5, 0.5, 0.5, 0.75, 0.5, 0.875, 0.5, 0.875, 0.5, 0.75, 0.5, 0.75, 0.5, 0.75, 0.5, 0.75, 0.5, 0.75, 0.5, 0.625, 0.25, 0.625, 0.25, 0.625, 0.25, 0.625, 0.25, 0.875, 0.5, 0.75, 0.5, 0.75, 0.5, 0.875, 0.5, 0.875, 0.5, 0.75, 0.5, 0.75, 0.5, 0.875, 0.5, 0.875, 0.5, 0.75, 0.5, 0.75, 0.5, 0.875, 0.5, 0.75, 0.5, 0.75, 0.5, 0.75, 0.5, 0.75, 0.5, 0.625, 0.25, 0.625, 0.25, 0.625, 0.25, 0.625, 0.25, 0.75, 0.5, 0.75, 0.5, 0.75, 0.5, 0.75, 0.5, 0.75, 0.5, 0.75, 0.5, 0.75, 0.5, 0.75, 0.5, 0.625, 0.25, 0.625, 0.25, 0.625, 0.25, 0.625, 0.25, 0.75, 0.5, 0.875, 0.5, 0.875, 0.5, 0.75, 0.5, 0.75, 0.5, 0.875, 0.5, 0.875, 0.5, 0.75, 0.5, 0.625, 0.25, 0.625, 0.25, 0.625, 0.25, 0.625, 0.25, 0.75, 0.5, 0.875, 0.5, 0.875, 0.5, 0.75, 0.5, 0.875, 0.5, 0.75, 0.5, 0.75, 0.5, 0.875, 0.5, 0.75, 0.5, 0.75, 0.5, 0.75, 0.5, 0.75, 0.5, 0.875, 0.5, 0.75, 0.5, 0.75, 0.5, 0.875, 0.5, 0.75, 0.5, 0.75, 0.5, 0.75, 0.5, 0.75, 0.5, 0.625, 0.25, 0.625, 0.25, 0.625, 0.25, 0.625, 0.25, 0.75, 0.5, 0.75, 0.5, 0.75, 0.5, 0.75, 0.5, 0.625, 0.25, 0.625, 0.25, 0.625, 0.25, 0.625, 0.25, 0.75, 0.5, 0.875, 0.5, 0.875, 0.5, 0.75, 0.5, 0.875, 0.5, 0.75, 0.5, 0.75, 0.5, 0.875, 0.5, 0.75, 0.5, 0.75, 0.5, 0.75, 0.5, 0.75, 0.5, 0.625, 0.25, 0.625, 0.25, 0.625, 0.25, 0.625, 0.25, 0.75, 0.5, 0.875, 0.5, 0.875, 0.5, 0.75, 0.5, 0.875, 0.5, 0.75, 0.5, 0.75, 0.5, 0.875, 0.5, 0.75, 0.5, 0.875, 0.5, 0.875, 0.5, 0.75, 0.5, 0.625, 0.25, 0.625, 0.25, 0.625, 0.25, 0.625, 0.25, 0.75, 0.5, 0.875, 0.5, 0.875, 0.5, 0.75, 0.5, 0.875, 0.5, 0.75, 0.5, 0.75, 0.5, 0.875, 0.5, 0.875, 0.5, 0.75, 0.5, 0.75, 0.5, 0.875, 0.5, 0.875, 0.5, 0.75, 0.5, 0.75, 0.5, 0.875, 0.5, 0.75, 0.5, 0.75, 0.5, 0.75, 0.5, 0.75, 0.5, 0.625, 0.25, 0.625, 0.25, 0.625, 0.25, 0.625, 0.25, 0.5, 0.25, 0.5, 0.25, 0.5, 0.25, 0.5, 0.25, 0.5, 0.25, 0.0, 0.0, 0.0, 0.0, 0.5, 0.25, 0.5, 0.25, 0.5, 0.25, 0.5, 0.25, 0.5, 0.25, 0.0, 0.0, 0.0, 0.0, 0.0, 0.0, 0.0, 0.0, 0.5, 0.25, 0.0, 0.0, 0.0, 0.0, 0.5, 0.25, 0.5, 0.25, 0.0, 0.0, 0.0, 0.0, 0.5, 0.25, 0.0, 0.0, 0.5, 0.25, 0.5, 0.25, 0.0, 0.0, 0.0, 0.0, 0.0, 0.0, 0.0, 0.0, 0.0, 0.0, 0.0, 0.0, 0.0, 0.0, 0.0, 0.0, 0.0, 0.0, 0.0, 0.0, 0.5, 0.25, 0.5, 0.25, 0.0, 0.0, 0.0, 0.0, 0.0, 0.0, 0.0, 0.0, 0.0, 0.0, 0.5, 0.25, 0.5, 0.25, 0.5, 0.25, 0.5, 0.25, 0.5, 0.25, 0.0, 0.0, 0.0, 0.0, 0.5, 0.25, 0.5, 0.25, 0.5, 0.25, 0.5, 0.25, 0.5, 0.25, 0.5, 0.25, 0.0, 0.0, 0.0, 0.0, 0.5, 0.25, 0.0, 0.0, 0.5, 0.25, 0.5, 0.25, 0.0, 0.0, 0.0, 0.0, 0.5, 0.25, 0.5, 0.25, 0.0, 0.0, 0.0, 0.0, 0.5, 0.25, 0.5, 0.25, 0.0, 0.0, 0.0, 0.0, 0.0, 0.0, 0.0, 0.0, 0.0, 0.0, 0.5, 0.25, 0.5, 0.25, 0.5, 0.25, 0.5, 0.25, 0.0, 0.0, 0.0, 0.0, 0.0, 0.0, 0.0, 0.0, 0.0, 0.0, 0.0, 0.0, 0.0, 0.0, 0.0, 0.0, 0.5, 0.25, 0.5, 0.25, 0.5, 0.25, 0.5, 0.25, 0.5, 0.25, 0.0, 0.0, 0.0, 0.0, 0.5, 0.25, 0.5, 0.25, 0.0, 0.0, 0.0, 0.0, 0.5, 0.25, 0.5, 0.25, 0.5, 0.25, 0.5, 0.25, 0.5, 0.25, 0.5, 0.25, 0.0, 0.0, 0.0, 0.0, 0.5, 0.25, 0.0, 0.0, 0.5, 0.25, 0.5, 0.25, 0.0, 0.0, 0.0, 0.0, 0.0, 0.0, 0.0, 0.0, 0.0, 0.0, 0.0, 0.0, 0.5, 0.25, 0.5, 0.25, 0.0, 0.0, 0.0, 0.0, 0.0, 0.0, 0.0, 0.0, 0.0, 0.0, 0.5, 0.25, 0.5, 0.25, 0.5, 0.25, 0.5, 0.25, 0.0, 0.0, 0.0, 0.0, 0.0, 0.0, 0.0, 0.0, 0.5, 0.25, 0.5, 0.25, 0.5, 0.25, 0.5, 0.25, 0.5, 0.25, 0.0, 0.0, 0.0, 0.0, 0.5, 0.25, 0.0, 0.0, 0.5, 0.25, 0.5, 0.25, 0.0, 0.0, 0.5, 0.25, 0.0, 0.0, 0.0, 0.0, 0.5, 0.25, 0.5, 0.25, 0.5, 0.25, 0.5, 0.25, 0.5, 0.25, 0.5, 0.25, 0.0, 0.0, 0.0, 0.0, 0.5, 0.25, 0.0, 0.0, 0.5, 0.25, 0.5, 0.25, 0.0, 0.0, 0.25, 0.5, 0.25, 0.5, 0.25, 0.5, 0.25, 0.5, 0.375, 0.5, 0.25, 0.5, 0.25, 0.5, 0.375, 0.5, 0.25, 0.5, 0.25, 0.5, 0.25, 0.5, 0.25, 0.5, 0.25, 0.5, 0.375, 0.5, 0.375, 0.5, 0.25, 0.5, 0.375, 0.5, 0.25, 0.5, 0.25, 0.5, 0.375, 0.5, 0.375, 0.5, 0.25, 0.5, 0.25, 0.5, 0.375, 0.5, 0.25, 0.5, 0.375, 0.5, 0.375, 0.5, 0.25, 0.5, 0.375, 0.5, 0.375, 0.5, 0.375, 0.5, 0.375, 0.5, 0.25, 0.5, 0.375, 0.5, 0.375, 0.5, 0.25, 0.5, 0.25, 0.5, 0.375, 0.5, 0.375, 0.5, 0.25, 0.5, 0.375, 0.5, 0.375, 0.5, 0.375, 0.5, 0.375, 0.5, 0.25, 0.5, 0.25, 0.5, 0.25, 0.5, 0.25, 0.5, 0.25, 0.5, 0.25, 0.5, 0.25, 0.5, 0.25, 0.5, 0.375, 0.5, 0.375, 0.5, 0.375, 0.5, 0.375, 0.5, 0.25, 0.5, 0.25, 0.5, 0.25, 0.5, 0.25, 0.5, 0.375, 0.5, 0.25, 0.5, 0.25, 0.5, 0.375, 0.5, 0.25, 0.5, 0.375, 0.5, 0.375, 0.5, 0.25, 0.5, 0.375, 0.5, 0.25, 0.5, 0.25, 0.5, 0.375, 0.5, 0.25, 0.5, 0.375, 0.5, 0.375, 0.5, 0.25, 0.5, 0.375, 0.5, 0.375, 0.5, 0.375, 0.5, 0.375, 0.5, 0.375, 0.5, 0.375, 0.5, 0.375, 0.5, 0.375, 0.5, 0.375, 0.5, 0.375, 0.5, 0.375, 0.5, 0.375, 0.5, 0.25, 0.5, 0.25, 0.5, 0.25, 0.5, 0.25, 0.5, 0.375, 0.5, 0.25, 0.5, 0.25, 0.5, 0.375, 0.5, 0.25, 0.5, 0.25, 0.5, 0.25, 0.5, 0.25, 0.5, 0.25, 0.5, 0.25, 0.5, 0.25, 0.5, 0.25, 0.5, 0.375, 0.5, 0.25, 0.5, 0.25, 0.5, 0.375, 0.5, 0.25, 0.5, 0.375, 0.5, 0.375, 0.5, 0.25, 0.5, 0.25, 0.5, 0.375, 0.5, 0.375, 0.5, 0.25, 0.5, 0.375, 0.5, 0.25, 0.5, 0.25, 0.5, 0.375, 0.5, 0.25, 0.5, 0.375, 0.5, 0.375, 0.5, 0.25, 0.5, 0.375, 0.5, 0.375, 0.5, 0.375, 0.5, 0.375, 0.5, 0.375, 0.5, 0.25, 0.5, 0.25, 0.5, 0.375, 0.5, 0.375, 0.5, 0.375, 0.5, 0.375, 0.5, 0.375, 0.5, 0.25, 0.5, 0.25, 0.5, 0.25, 0.5, 0.25, 0.5, 0.375, 0.5, 0.25, 0.5, 0.25, 0.5, 0.375, 0.5, 0.25, 0.5, 0.0, 0.0, 0.0, 0.0, 0.25, 0.5, 0.625, 0.5, 0.5, 0.5, 0.5, 0.5, 0.625, 0.5, 0.375, 0.5, 0.25, 0.5, 0.25, 0.5, 0.375, 0.5, 0.625, 0.5, 0.5, 0.5, 0.5, 0.5, 0.625, 0.5, 0.5, 0.5, 0.375, 0.5, 0.375, 0.5, 0.5, 0.5, 0.0, 0.0, 0.5, 0.25, 0.5, 0.25, 0.0, 0.0, 0.875, 0.5, 0.75, 0.5, 0.75, 0.5, 0.875, 0.5, 0.5, 0.25, 0.625, 0.25, 0.625, 0.25, 0.5, 0.25, 0.75, 0.5, 0.625, 0.5, 0.625, 0.5, 0.75, 0.5, 0.25, 0.5, 0.0, 0.0, 0.0, 0.0, 0.25, 0.5, 0.5, 0.5, 0.375, 0.5, 0.375, 0.5, 0.5, 0.5, 0.0, 0.0, 0.5, 0.25, 0.5, 0.25, 0.0, 0.0, 0.875, 0.5, 0.75, 0.5, 0.75, 0.5, 0.875, 0.5, 0.5, 0.25, 0.625, 0.25, 0.625, 0.25, 0.5, 0.25, 0.75, 0.5, 0.625, 0.5, 0.625, 0.5, 0.75, 0.5, 0.25, 0.5, 0.0, 0.0, 0.0, 0.0, 0.25, 0.5, 0.375, 0.5, 0.25, 0.5, 0.25, 0.5, 0.375, 0.5, 0.5, 0.25, 0.625, 0.25, 0.625, 0.25, 0.5, 0.25, 0.375, 0.5, 0.25, 0.5, 0.25, 0.5, 0.375, 0.5, 0.625, 0.5, 0.5, 0.5, 0.5, 0.5, 0.625, 0.5, 0.5, 0.5, 0.375, 0.5, 0.375, 0.5, 0.5, 0.5, 0.0, 0.0, 0.5, 0.25, 0.5, 0.25, 0.0, 0.0, 0.875, 0.5, 0.75, 0.5, 0.75, 0.5, 0.875, 0.5, 0.5, 0.25, 0.625, 0.25, 0.625, 0.25, 0.5, 0.25, 0.75, 0.5, 0.625, 0.5, 0.625, 0.5, 0.75, 0.5, 0.375, 0.5, 0.25, 0.5, 0.0, 0.0, 0.5, 0.25, 0.625, 0.25, 0.75, 0.5, 0.625, 0.5, 0.5, 0.5, 0.75, 0.5, 0.625, 0.5, 0.625, 0.5, 0.75, 0.5, 0.25, 0.5, 0.0, 0.0, 0.0, 0.0, 0.25, 0.5, 0.375, 0.5, 0.25, 0.5, 0.25, 0.5, 0.375, 0.5, 0.625, 0.5, 0.5, 0.5, 0.5, 0.5, 0.625, 0.5, 0.5, 0.5, 0.375, 0.5, 0.375, 0.5, 0.5, 0.5, 0.0, 0.0, 0.5, 0.25, 0.5, 0.25, 0.0, 0.0, 0.875, 0.5, 0.75, 0.5, 0.75, 0.5, 0.875, 0.5, 0.25, 0.5, 0.125, 0.5, 0.125, 0.5, 0.25, 0.5, 0.375, 0.25, 0.5, 0.25, 0.5, 0.25, 0.375, 0.25, 0.0, 0.0, 0.0, 0.0, 0.0, 0.0, 0.0, 0.0, 0.5, 0.25, 0.0, 0.0, 0.0, 0.0, 0.5, 0.25, 0.625, 0.5, 0.5, 0.5, 0.5, 0.5, 0.625, 0.5, 0.875, 0.5, 0.75, 0.5, 0.75, 0.5, 0.875, 0.5, 0.0, 0.0, 0.0, 0.0, 0.0, 0.0, 0.0, 0.0, 0.5, 0.25, 0.625, 0.25, 0.625, 0.25, 0.5, 0.25, 0.375, 0.5, 0.25, 0.5, 0.25, 0.5, 0.375, 0.5, 0.625, 0.5, 0.625, 0.5, 0.625, 0.5, 0.625, 0.5, 0.5, 0.5, 0.375, 0.5, 0.375, 0.5, 0.5, 0.5, 0.5, 0.5, 0.5, 0.5, 0.5, 0.5, 0.5, 0.5, 0.75, 0.5, 0.75, 0.5, 0.75, 0.5, 0.75, 0.5, 0.875, 0.5, 0.875, 0.5, 0.875, 0.5, 0.875, 0.5, 0.75, 0.5, 0.625, 0.5, 0.625, 0.5, 0.75, 0.5, 0.375, 0.5, 0.375, 0.5, 0.375, 0.5, 0.375, 0.5, 0.5, 0.25, 0.5, 0.25, 0.5, 0.25, 0.5, 0.25, 0.25, 0.5, 0.25, 0.5, 0.25, 0.5, 0.25, 0.5, 0.4213, 0.3953, 0.4423, 0.4361, 0.4466, 0.4384, 0.4835, 0.4555, 0.5222, 0.4336, 0.5413, 0.3953, 0.5222, 0.3569, 0.4835, 0.3351, 0.4466, 0.3521, 0.4423, 0.3544, 0.75, 0.5, 0.75, 0.5, 0.875, 0.5, 0.875, 0.5, 0.5, 0.25, 0.375, 0.25, 0.375, 0.25, 0.3882, 0.25, 0.5, 0.25, 0.375, 0.5, 0.375, 0.5, 0.5, 0.5, 0.5, 0.5, 0.3882, 0.5, 0.5, 0.5, 0.5, 0.5, 0.625, 0.5, 0.625, 0.5, 0.625, 0.5, 0.625, 0.5, 0.75, 0.5, 0.75, 0.5, 0.625, 0.25, 0.5, 0.25, 0.5, 0.25, 0.625, 0.25, 0.25, 0.5025, 0.25, 0.5, 0.375, 0.5, 0.375, 0.5004, 0.375, 0.5004, 0.375, 0.5, 0.3882, 0.5, 0.3882, 0.25, 0.375, 0.25, 0.375, 0.2496, 0.125, 0.5, 0.25, 0.5, 0.25, 0.5025, 0.125, 0.5004])
me_cube_003.materials.append(mat_material)
me_cube_003.materials.append(mat_material_001)
me_cube_003.use_remesh_preserve_volume = False
me_cube_003.use_remesh_preserve_attributes = False
me_cube_003.use_mirror_vertex_groups = False
me_cube_003.update()
me_cube_004 = bpy.data.meshes.new('Cube.004')
me_cube_004.from_pydata([(-0.3575, -1.89, -0.8298), (-0.007492, -1.89, -1.176), (-0.2353, -1.89, -1.06), (-0.2411, -1.89, -0.5941), (-0.007492, -1.89, -0.4697), (0.3425, -1.89, -0.8298), (0.2203, -1.89, -1.06), (0.2261, -1.89, -0.5941), (-0.4248, -1.415, -0.765), (-0.007492, -1.415, -1.178), (-0.2791, -1.415, -1.039), (-0.286, -1.415, -0.4838), (-0.007492, -1.415, -0.3355), (0.4098, -1.415, -0.765), (0.2641, -1.415, -1.039), (0.271, -1.415, -0.4838)], [], [(4, 3, 0, 2, 1, 6, 5, 7), (14, 9, 10, 8, 11, 12, 15, 13), (3, 4, 12, 11), (3, 11, 8, 0), (6, 1, 9, 14), (7, 5, 13, 15), (5, 6, 14, 13), (0, 8, 10, 2), (1, 2, 10, 9), (12, 4, 7, 15)])
me_cube_004.polygons.foreach_set('use_smooth', [0, 0, 1, 1, 1, 1, 1, 1, 1, 1])
_uv = me_cube_004.uv_layers.new(name='UVMap')
_uv.uv.foreach_set('vector', [0.532, 0.3956, 0.5165, 0.3666, 0.4873, 0.3522, 0.4587, 0.3673, 0.4442, 0.3956, 0.4587, 0.4239, 0.4873, 0.439, 0.5165, 0.4246, 0.4658, 0.4263, 0.4485, 0.3926, 0.4658, 0.3589, 0.4998, 0.3408, 0.5347, 0.358, 0.5531, 0.3926, 0.5347, 0.4272, 0.4998, 0.4444, 0.875, 0.7102, 0.75, 0.7094, 0.75, 0.6871, 0.875, 0.688, 0.625, 0.03982, 0.625, 0.06202, 0.5, 0.06028, 0.5, 0.03836, 0.375, 0.7131, 0.25, 0.7138, 0.25, 0.6923, 0.375, 0.6914, 0.625, 0.7102, 0.5, 0.7116, 0.5, 0.6897, 0.625, 0.688, 0.5, 0.7116, 0.375, 0.7131, 0.375, 0.6914, 0.5, 0.6897, 0.5, 0.03836, 0.5, 0.06028, 0.375, 0.05859, 0.375, 0.03694, 0.25, 0.7138, 0.125, 0.7131, 0.125, 0.6914, 0.25, 0.6923, 0.75, 0.6871, 0.75, 0.7094, 0.625, 0.7102, 0.625, 0.688])
me_cube_004.materials.append(mat_material)
me_cube_004.materials.append(mat_material_001)
me_cube_004.use_remesh_preserve_volume = False
me_cube_004.use_remesh_preserve_attributes = False
me_cube_004.use_mirror_vertex_groups = False
me_cube_004.update()
me_cube_005 = bpy.data.meshes.new('Cube.005')
me_cube_005.from_pydata([(-0.4248, -1.415, -0.765), (-0.007492, -1.415, -1.178), (-0.2791, -1.415, -1.039), (-0.286, -1.415, -0.4838), (-0.007492, -1.415, -0.3355), (0.4098, -1.415, -0.765), (0.2641, -1.415, -1.039), (0.271, -1.415, -0.4838), (-0.4926, -0.9363, -0.6997), (-0.007492, -0.9363, -1.18), (-0.3232, -0.9363, -1.018), (-0.3312, -0.9363, -0.3729), (-0.007492, -0.9363, -0.2005), (0.4776, -0.9363, -0.6997), (0.3082, -0.9363, -1.018), (0.3163, -0.9363, -0.3729)], [], [(4, 3, 0, 2, 1, 6, 5, 7), (14, 9, 10, 8, 11, 12, 15, 13), (3, 4, 12, 11), (3, 11, 8, 0), (6, 1, 9, 14), (7, 5, 13, 15), (5, 6, 14, 13), (0, 8, 10, 2), (1, 2, 10, 9), (12, 4, 7, 15)])
me_cube_005.polygons.foreach_set('use_smooth', [0, 0, 1, 1, 1, 1, 1, 1, 1, 1])
_uv = me_cube_005.uv_layers.new(name='UVMap')
_uv.uv.foreach_set('vector', [0.5531, 0.3926, 0.5347, 0.358, 0.4998, 0.3408, 0.4658, 0.3589, 0.4485, 0.3926, 0.4658, 0.4263, 0.4998, 0.4444, 0.5347, 0.4272, 0.4782, 0.417, 0.4581, 0.3778, 0.4782, 0.3386, 0.5178, 0.3176, 0.5583, 0.3376, 0.5797, 0.3778, 0.5583, 0.418, 0.5178, 0.438, 0.875, 0.688, 0.75, 0.6871, 0.75, 0.6646, 0.875, 0.6656, 0.625, 0.06202, 0.625, 0.08436, 0.5, 0.08234, 0.5, 0.06028, 0.375, 0.6914, 0.25, 0.6923, 0.25, 0.6706, 0.375, 0.6696, 0.625, 0.688, 0.5, 0.6897, 0.5, 0.6677, 0.625, 0.6656, 0.5, 0.6897, 0.375, 0.6914, 0.375, 0.6696, 0.5, 0.6677, 0.5, 0.06028, 0.5, 0.08234, 0.375, 0.08037, 0.375, 0.05859, 0.25, 0.6923, 0.125, 0.6914, 0.125, 0.6696, 0.25, 0.6706, 0.75, 0.6646, 0.75, 0.6871, 0.625, 0.688, 0.625, 0.6656])
me_cube_005.materials.append(mat_material)
me_cube_005.materials.append(mat_material_001)
me_cube_005.use_remesh_preserve_volume = False
me_cube_005.use_remesh_preserve_attributes = False
me_cube_005.use_mirror_vertex_groups = False
me_cube_005.update()
me_cube_006 = bpy.data.meshes.new('Cube.006')
me_cube_006.from_pydata([(-0.4926, -0.9363, -0.6997), (-0.007492, -0.9363, -1.18), (-0.3232, -0.9363, -1.018), (-0.3312, -0.9363, -0.3729), (-0.007492, -0.9363, -0.2005), (0.4776, -0.9363, -0.6997), (0.3082, -0.9363, -1.018), (0.3163, -0.9363, -0.3729), (-0.559, -0.4668, -0.6356), (-0.007492, -0.4668, -1.182), (-0.3664, -0.4668, -0.9979), (-0.3756, -0.4668, -0.2641), (-0.007492, -0.4668, -0.0681), (0.5441, -0.4668, -0.6356), (0.3515, -0.4668, -0.9979), (0.3606, -0.4668, -0.2641)], [], [(4, 3, 0, 2, 1, 6, 5, 7), (14, 9, 10, 8, 11, 12, 15, 13), (3, 4, 12, 11), (0, 3, 11, 8), (6, 1, 9, 14), (7, 5, 13, 15), (5, 6, 14, 13), (0, 8, 10, 2), (1, 2, 10, 9), (12, 4, 7, 15)])
me_cube_006.polygons.foreach_set('use_smooth', [0, 0, 1, 1, 1, 1, 1, 1, 1, 1])
_uv = me_cube_006.uv_layers.new(name='UVMap')
_uv.uv.foreach_set('vector', [0.5797, 0.3778, 0.5583, 0.3376, 0.5178, 0.3176, 0.4782, 0.3386, 0.4581, 0.3778, 0.4782, 0.417, 0.5178, 0.438, 0.5583, 0.418, 0.4734, 0.4395, 0.4506, 0.3949, 0.4734, 0.3504, 0.5184, 0.3265, 0.5645, 0.3492, 0.5888, 0.3949, 0.5645, 0.4406, 0.5184, 0.4634, 0.875, 0.6656, 0.75, 0.6646, 0.75, 0.6425, 0.875, 0.6437, 0.5, 0.08234, 0.625, 0.08436, 0.625, 0.1063, 0.5, 0.104, 0.375, 0.6696, 0.25, 0.6706, 0.25, 0.6494, 0.375, 0.6483, 0.625, 0.6656, 0.5, 0.6677, 0.5, 0.646, 0.625, 0.6437, 0.5, 0.6677, 0.375, 0.6696, 0.375, 0.6483, 0.5, 0.646, 0.5, 0.08234, 0.5, 0.104, 0.375, 0.1017, 0.375, 0.08037, 0.25, 0.6706, 0.125, 0.6696, 0.125, 0.6483, 0.25, 0.6494, 0.75, 0.6425, 0.75, 0.6646, 0.625, 0.6656, 0.625, 0.6437])
me_cube_006.materials.append(mat_material)
me_cube_006.materials.append(mat_material_001)
me_cube_006.use_remesh_preserve_volume = False
me_cube_006.use_remesh_preserve_attributes = False
me_cube_006.use_mirror_vertex_groups = False
me_cube_006.update()
me_cube_007 = bpy.data.meshes.new('Cube.007')
me_cube_007.from_pydata([(-0.559, -0.4668, -0.6356), (-0.007492, -0.4668, -1.182), (-0.3664, -0.4668, -0.9979), (-0.3756, -0.4668, -0.2641), (-0.007492, -0.4668, -0.0681), (0.5441, -0.4668, -0.6356), (0.3515, -0.4668, -0.9979), (0.3606, -0.4668, -0.2641), (-0.6278, 0.01908, -0.5693), (-0.007492, 0.01908, -1.184), (-0.4112, 0.01908, -0.9768), (-0.4215, 0.01908, -0.1515), (-0.007492, 0.01908, 0.06897), (0.6128, 0.01908, -0.5693), (0.3962, 0.01908, -0.9768), (0.4065, 0.01908, -0.1515)], [], [(4, 3, 0, 2, 1, 6, 5, 7), (14, 9, 10, 8, 11, 12, 15, 13), (3, 4, 12, 11), (0, 3, 11, 8), (6, 1, 9, 14), (7, 5, 13, 15), (5, 6, 14, 13), (10, 2, 0, 8), (1, 2, 10, 9), (12, 4, 7, 15)])
me_cube_007.polygons.foreach_set('use_smooth', [0, 0, 1, 1, 1, 1, 1, 1, 1, 1])
_uv = me_cube_007.uv_layers.new(name='UVMap')
_uv.uv.foreach_set('vector', [0.5888, 0.3949, 0.5645, 0.3492, 0.5184, 0.3265, 0.4734, 0.3504, 0.4506, 0.3949, 0.4734, 0.4395, 0.5184, 0.4634, 0.5645, 0.4406, 0.4761, 0.4426, 0.4504, 0.3925, 0.4761, 0.3424, 0.5267, 0.3155, 0.5785, 0.3411, 0.6059, 0.3925, 0.5785, 0.4439, 0.5267, 0.4695, 0.875, 0.6437, 0.75, 0.6425, 0.75, 0.6197, 0.875, 0.621, 0.5, 0.104, 0.625, 0.1063, 0.625, 0.129, 0.5, 0.1264, 0.375, 0.6483, 0.25, 0.6494, 0.25, 0.6274, 0.375, 0.6261, 0.625, 0.6437, 0.5, 0.646, 0.5, 0.6236, 0.625, 0.621, 0.5, 0.646, 0.375, 0.6483, 0.375, 0.6261, 0.5, 0.6236, 0.375, 0.1239, 0.375, 0.1017, 0.5, 0.104, 0.5, 0.1264, 0.25, 0.6494, 0.125, 0.6483, 0.125, 0.6261, 0.25, 0.6274, 0.75, 0.6197, 0.75, 0.6425, 0.625, 0.6437, 0.625, 0.621])
me_cube_007.materials.append(mat_material)
me_cube_007.materials.append(mat_material_001)
me_cube_007.use_remesh_preserve_volume = False
me_cube_007.use_remesh_preserve_attributes = False
me_cube_007.use_mirror_vertex_groups = False
me_cube_007.update()
me_cube_008 = bpy.data.meshes.new('Cube.008')
me_cube_008.from_pydata([(-0.6278, 0.01908, -0.5693), (-0.007492, 0.01908, -1.184), (-0.4112, 0.01908, -0.9768), (-0.4215, 0.01908, -0.1515), (-0.007492, 0.01908, 0.06897), (0.6128, 0.01908, -0.5693), (0.3962, 0.01908, -0.9768), (0.4065, 0.01908, -0.1515), (-0.6953, 0.4953, -0.5044), (0.4401, 0.4953, -0.9561), (-0.007492, 0.4953, -1.185), (-0.4551, 0.4953, -0.9561), (-0.4665, 0.4953, -0.04108), (-0.007492, 0.4953, 0.2033), (0.6803, 0.4953, -0.5044), (0.4515, 0.4953, -0.04108)], [], [(4, 3, 0, 2, 1, 6, 5, 7), (10, 11, 8, 12, 13, 15, 14, 9), (3, 4, 13, 12), (3, 12, 8, 0), (6, 1, 10, 9), (7, 5, 14, 15), (5, 6, 9, 14), (11, 2, 0, 8), (1, 2, 11, 10), (13, 4, 7, 15)])
me_cube_008.polygons.foreach_set('use_smooth', [0, 0, 1, 1, 1, 1, 1, 1, 1, 1])
_uv = me_cube_008.uv_layers.new(name='UVMap')
_uv.uv.foreach_set('vector', [0.6059, 0.3925, 0.5785, 0.3411, 0.5267, 0.3155, 0.4761, 0.3424, 0.4504, 0.3925, 0.4761, 0.4426, 0.5267, 0.4695, 0.5785, 0.4439, 0.409, 0.3811, 0.4374, 0.3256, 0.4935, 0.2957, 0.551, 0.3241, 0.5814, 0.3811, 0.551, 0.4381, 0.4935, 0.4665, 0.4374, 0.4367, 0.875, 0.621, 0.75, 0.6197, 0.75, 0.5973, 0.875, 0.5988, 0.625, 0.129, 0.625, 0.1512, 0.5, 0.1483, 0.5, 0.1264, 0.375, 0.6261, 0.25, 0.6274, 0.25, 0.6059, 0.375, 0.6045, 0.625, 0.621, 0.5, 0.6236, 0.5, 0.6017, 0.625, 0.5988, 0.5, 0.6236, 0.375, 0.6261, 0.375, 0.6045, 0.5, 0.6017, 0.375, 0.1455, 0.375, 0.1239, 0.5, 0.1264, 0.5, 0.1483, 0.25, 0.6274, 0.125, 0.6261, 0.125, 0.6045, 0.25, 0.6059, 0.75, 0.5973, 0.75, 0.6197, 0.625, 0.621, 0.625, 0.5988])
me_cube_008.materials.append(mat_material)
me_cube_008.materials.append(mat_material_001)
me_cube_008.use_remesh_preserve_volume = False
me_cube_008.use_remesh_preserve_attributes = False
me_cube_008.use_mirror_vertex_groups = False
me_cube_008.update()
me_cube_009 = bpy.data.meshes.new('Cube.009')
me_cube_009.from_pydata([(-0.6953, 0.4953, -0.5044), (0.4401, 0.4953, -0.9561), (-0.007492, 0.4953, -1.185), (-0.4551, 0.4953, -0.9561), (-0.4665, 0.4953, -0.04108), (-0.007492, 0.4953, 0.2033), (0.6803, 0.4953, -0.5044), (0.4515, 0.4953, -0.04108), (-0.7565, 0.9276, -0.4454), (-0.4949, 0.9276, -0.9373), (-0.5074, 0.9276, 0.05913), (0.4799, 0.9276, -0.9373), (-0.007492, 0.9276, -1.187), (-0.007492, 0.9276, 0.3253), (0.7415, 0.9276, -0.4454), (0.4924, 0.9276, 0.05913)], [], [(5, 4, 0, 3, 2, 1, 6, 7), (12, 9, 8, 10, 13, 15, 14, 11), (10, 4, 5, 13), (4, 10, 8, 0), (1, 2, 12, 11), (7, 6, 14, 15), (6, 1, 11, 14), (9, 3, 0, 8), (2, 3, 9, 12), (13, 5, 7, 15)])
me_cube_009.polygons.foreach_set('use_smooth', [0, 0, 1, 1, 1, 1, 1, 1, 1, 1])
_uv = me_cube_009.uv_layers.new(name='UVMap')
_uv.uv.foreach_set('vector', [0.5814, 0.3811, 0.551, 0.3241, 0.4935, 0.2957, 0.4374, 0.3256, 0.409, 0.3811, 0.4374, 0.4367, 0.4935, 0.4665, 0.551, 0.4381, 0.3866, 0.3584, 0.4176, 0.2979, 0.4787, 0.2655, 0.5413, 0.2964, 0.5744, 0.3584, 0.5413, 0.4205, 0.4787, 0.4514, 0.4176, 0.419, 0.875, 0.5786, 0.875, 0.5988, 0.75, 0.5973, 0.75, 0.577, 0.625, 0.1512, 0.625, 0.1714, 0.5, 0.1683, 0.5, 0.1483, 0.375, 0.6045, 0.25, 0.6059, 0.25, 0.5863, 0.375, 0.5848, 0.625, 0.5988, 0.5, 0.6017, 0.5, 0.5817, 0.625, 0.5786, 0.5, 0.6017, 0.375, 0.6045, 0.375, 0.5848, 0.5, 0.5817, 0.375, 0.1652, 0.375, 0.1455, 0.5, 0.1483, 0.5, 0.1683, 0.25, 0.6059, 0.125, 0.6045, 0.125, 0.5848, 0.25, 0.5863, 0.75, 0.577, 0.75, 0.5973, 0.625, 0.5988, 0.625, 0.5786])
me_cube_009.materials.append(mat_material)
me_cube_009.materials.append(mat_material_001)
me_cube_009.use_remesh_preserve_volume = False
me_cube_009.use_remesh_preserve_attributes = False
me_cube_009.use_mirror_vertex_groups = False
me_cube_009.update()
me_cube_010 = bpy.data.meshes.new('Cube.010')
me_cube_010.from_pydata([(-0.7565, 0.9276, -0.4454), (-0.4949, 0.9276, -0.9373), (-0.5074, 0.9276, 0.05913), (0.4799, 0.9276, -0.9373), (-0.007492, 0.9276, -1.187), (-0.007492, 0.9276, 0.3253), (0.7415, 0.9276, -0.4454), (0.4924, 0.9276, 0.05913), (-0.818, 1.362, -0.3861), (-0.007492, 1.362, -1.189), (-0.535, 1.362, -0.9185), (-0.5484, 1.362, 0.1599), (-0.007492, 1.362, 0.4479), (0.803, 1.362, -0.3861), (0.52, 1.362, -0.9185), (0.5335, 1.362, 0.1599)], [], [(5, 2, 0, 1, 4, 3, 6, 7), (14, 9, 10, 8, 11, 12, 15, 13), (2, 5, 12, 11), (8, 0, 2, 11), (3, 4, 9, 14), (7, 6, 13, 15), (6, 3, 14, 13), (10, 1, 0, 8), (4, 1, 10, 9), (12, 5, 7, 15)])
me_cube_010.polygons.foreach_set('use_smooth', [0, 0, 1, 1, 1, 1, 1, 1, 1, 1])
_uv = me_cube_010.uv_layers.new(name='UVMap')
_uv.uv.foreach_set('vector', [0.5744, 0.3584, 0.5413, 0.2964, 0.4787, 0.2655, 0.4176, 0.2979, 0.3866, 0.3584, 0.4176, 0.419, 0.4787, 0.4514, 0.5413, 0.4205, 0.4254, 0.4599, 0.3918, 0.3944, 0.4254, 0.3289, 0.4915, 0.2938, 0.5592, 0.3272, 0.595, 0.3944, 0.5592, 0.4615, 0.4915, 0.495, 0.875, 0.5786, 0.75, 0.577, 0.75, 0.5566, 0.875, 0.5583, 0.5, 0.1883, 0.5, 0.1683, 0.625, 0.1714, 0.625, 0.1917, 0.375, 0.5848, 0.25, 0.5863, 0.25, 0.5667, 0.375, 0.565, 0.625, 0.5786, 0.5, 0.5817, 0.5, 0.5617, 0.625, 0.5583, 0.5, 0.5817, 0.375, 0.5848, 0.375, 0.565, 0.5, 0.5617, 0.375, 0.185, 0.375, 0.1652, 0.5, 0.1683, 0.5, 0.1883, 0.25, 0.5863, 0.125, 0.5848, 0.125, 0.565, 0.25, 0.5667, 0.75, 0.5566, 0.75, 0.577, 0.625, 0.5786, 0.625, 0.5583])
me_cube_010.materials.append(mat_material)
me_cube_010.materials.append(mat_material_001)
me_cube_010.use_remesh_preserve_volume = False
me_cube_010.use_remesh_preserve_attributes = False
me_cube_010.use_mirror_vertex_groups = False
me_cube_010.update()
me_cube_011 = bpy.data.meshes.new('Cube.011')
me_cube_011.from_pydata([(-0.818, 1.362, -0.3861), (-0.007492, 1.362, -1.189), (-0.535, 1.362, -0.9185), (-0.5484, 1.362, 0.1599), (-0.007492, 1.362, 0.4479), (0.803, 1.362, -0.3861), (0.52, 1.362, -0.9185), (0.5335, 1.362, 0.1599), (-0.8876, 1.854, -0.319), (-0.007492, 1.854, -1.191), (-0.5803, 1.854, -0.8971), (-0.5949, 1.854, 0.2738), (-0.007492, 1.854, 0.5865), (0.8726, 1.854, -0.319), (0.5653, 1.854, -0.8971), (0.5799, 1.854, 0.2738)], [], [(4, 3, 0, 2, 1, 6, 5, 7), (14, 9, 10, 8, 11, 12, 15, 13), (3, 4, 12, 11), (8, 0, 3, 11), (6, 1, 9, 14), (7, 5, 13, 15), (5, 6, 14, 13), (10, 2, 0, 8), (1, 2, 10, 9), (12, 4, 7, 15)])
me_cube_011.polygons.foreach_set('use_smooth', [0, 0, 1, 1, 1, 1, 1, 1, 1, 1])
_uv = me_cube_011.uv_layers.new(name='UVMap')
_uv.uv.foreach_set('vector', [0.595, 0.3944, 0.5592, 0.3272, 0.4915, 0.2938, 0.4254, 0.3289, 0.3918, 0.3944, 0.4254, 0.4599, 0.4915, 0.495, 0.5592, 0.4615, 0.4357, 0.45, 0.3993, 0.3789, 0.4357, 0.3078, 0.5075, 0.2697, 0.5811, 0.306, 0.6199, 0.3789, 0.5811, 0.4518, 0.5075, 0.4882, 0.875, 0.5583, 0.75, 0.5566, 0.75, 0.5334, 0.875, 0.5354, 0.5, 0.211, 0.5, 0.1883, 0.625, 0.1917, 0.625, 0.2146, 0.375, 0.565, 0.25, 0.5667, 0.25, 0.5444, 0.375, 0.5426, 0.625, 0.5583, 0.5, 0.5617, 0.5, 0.539, 0.625, 0.5354, 0.5, 0.5617, 0.375, 0.565, 0.375, 0.5426, 0.5, 0.539, 0.375, 0.2074, 0.375, 0.185, 0.5, 0.1883, 0.5, 0.211, 0.25, 0.5667, 0.125, 0.565, 0.125, 0.5426, 0.25, 0.5444, 0.75, 0.5334, 0.75, 0.5566, 0.625, 0.5583, 0.625, 0.5354])
me_cube_011.materials.append(mat_material)
me_cube_011.materials.append(mat_material_001)
me_cube_011.use_remesh_preserve_volume = False
me_cube_011.use_remesh_preserve_attributes = False
me_cube_011.use_mirror_vertex_groups = False
me_cube_011.update()
me_cube_012 = bpy.data.meshes.new('Cube.012')
me_cube_012.from_pydata([(-0.8876, 1.854, -0.319), (-0.007492, 1.854, -1.191), (-0.5803, 1.854, -0.8971), (-0.5949, 1.854, 0.2738), (-0.007492, 1.854, 0.5865), (0.8726, 1.854, -0.319), (0.5653, 1.854, -0.8971), (0.5799, 1.854, 0.2738), (-0.9505, 2.298, -0.2584), (0.6062, 2.298, -0.8778), (-0.007492, 2.298, -1.192), (-0.6212, 2.298, -0.8778), (-0.6369, 2.298, 0.3768), (-0.007492, 2.298, 0.7119), (0.9355, 2.298, -0.2584), (0.6219, 2.298, 0.3768)], [], [(3, 0, 2, 1, 6, 5, 7, 4), (10, 11, 8, 12, 13, 15, 14, 9), (3, 4, 13, 12), (8, 0, 3, 12), (6, 1, 10, 9), (7, 5, 14, 15), (5, 6, 9, 14), (11, 2, 0, 8), (1, 2, 11, 10), (13, 4, 7, 15)])
me_cube_012.polygons.foreach_set('use_smooth', [0, 0, 1, 1, 1, 1, 1, 1, 1, 1])
_uv = me_cube_012.uv_layers.new(name='UVMap')
_uv.uv.foreach_set('vector', [0.5811, 0.306, 0.5075, 0.2697, 0.4357, 0.3078, 0.3993, 0.3789, 0.4357, 0.45, 0.5075, 0.4882, 0.5811, 0.4518, 0.6199, 0.3789, 0.4495, 0.3675, 0.4691, 0.3294, 0.5075, 0.309, 0.5469, 0.3285, 0.5677, 0.3675, 0.5469, 0.4066, 0.5075, 0.4261, 0.4691, 0.4056, 0.875, 0.5354, 0.75, 0.5334, 0.75, 0.5126, 0.875, 0.5146, 0.5, 0.2314, 0.5, 0.211, 0.625, 0.2146, 0.625, 0.2354, 0.375, 0.5426, 0.25, 0.5444, 0.25, 0.5243, 0.375, 0.5224, 0.625, 0.5354, 0.5, 0.539, 0.5, 0.5186, 0.625, 0.5146, 0.5, 0.539, 0.375, 0.5426, 0.375, 0.5224, 0.5, 0.5186, 0.375, 0.2276, 0.375, 0.2074, 0.5, 0.211, 0.5, 0.2314, 0.25, 0.5444, 0.125, 0.5426, 0.125, 0.5224, 0.25, 0.5243, 0.75, 0.5126, 0.75, 0.5334, 0.625, 0.5354, 0.625, 0.5146])
me_cube_012.materials.append(mat_material)
me_cube_012.materials.append(mat_material_001)
me_cube_012.use_remesh_preserve_volume = False
me_cube_012.use_remesh_preserve_attributes = False
me_cube_012.use_mirror_vertex_groups = False
me_cube_012.update()
me_cube_013 = bpy.data.meshes.new('Cube.013')
me_cube_013.from_pydata([(0.6515, 2.612, 0.4495), (-0.6665, 2.612, 0.4495), (0.9925, 2.701, -0.2035), (-1.007, 2.701, -0.2035), (-0.007492, 2.566, 0.7873), (-0.9505, 2.298, -0.2584), (0.6062, 2.298, -0.8778), (-0.007492, 2.298, -1.192), (-0.6212, 2.298, -0.8778), (-0.6369, 2.298, 0.3768), (-0.007492, 2.298, 0.7119), (0.9355, 2.298, -0.2584), (0.6219, 2.298, 0.3768), (-0.9772, 2.78, -0.1926), (-0.7026, 2.78, -0.7874), (-0.007492, 2.78, -1.194), (-0.6656, 2.78, -0.8569), (-0.6256, 2.78, 0.4312), (-0.007492, 2.78, 0.7381), (0.6507, 2.78, -0.8569), (0.6876, 2.78, -0.7874), (0.9622, 2.78, -0.1926), (0.6106, 2.78, 0.4312)], [], [(9, 5, 8, 7, 6, 11, 12, 10), (10, 4, 1, 9), (1, 3, 5, 9), (11, 2, 0, 12), (12, 0, 4, 10), (15, 16, 14, 13, 17, 18, 22, 21, 20, 19), (17, 1, 4, 18), (3, 13, 14), (2, 20, 21), (0, 2, 21, 22), (18, 4, 0, 22), (13, 3, 1, 17), (19, 6, 7, 15), (2, 11, 6, 19, 20), (16, 8, 5, 3, 14), (7, 8, 16, 15)])
me_cube_013.polygons.foreach_set('use_smooth', [0, 1, 1, 1, 1, 0, 1, 1, 1, 1, 1, 1, 1, 1, 1, 1])
_uv = me_cube_013.uv_layers.new(name='UVMap')
_uv.uv.foreach_set('vector', [0.5469, 0.3285, 0.5075, 0.309, 0.4691, 0.3294, 0.4495, 0.3675, 0.4691, 0.4056, 0.5075, 0.4261, 0.5469, 0.4066, 0.5677, 0.3675, 0.75, 0.5126, 0.75, 0.5, 0.875, 0.5, 0.875, 0.5146, 0.625, 0.25, 0.5, 0.25, 0.5, 0.2314, 0.625, 0.2354, 0.5, 0.5186, 0.5, 0.5, 0.625, 0.5, 0.625, 0.5146, 0.625, 0.5146, 0.625, 0.5, 0.75, 0.5, 0.75, 0.5126, 0.4213, 0.3953, 0.4423, 0.3544, 0.4466, 0.3521, 0.4835, 0.3351, 0.5222, 0.3569, 0.5413, 0.3953, 0.5222, 0.4336, 0.4835, 0.4555, 0.4466, 0.4384, 0.4423, 0.4361, 0.875, 0.5, 0.875, 0.5, 0.75, 0.5, 0.75, 0.5, 0.5, 0.25, 0.5, 0.25, 0.3882, 0.25, 0.5, 0.5, 0.3882, 0.5, 0.5, 0.5, 0.625, 0.5, 0.5, 0.5, 0.5, 0.5, 0.625, 0.5, 0.75, 0.5, 0.75, 0.5, 0.625, 0.5, 0.625, 0.5, 0.5, 0.25, 0.5, 0.25, 0.625, 0.25, 0.625, 0.25, 0.375, 0.5004, 0.375, 0.5224, 0.25, 0.5243, 0.25, 0.5025, 0.5, 0.5, 0.5, 0.5186, 0.375, 0.5224, 0.375, 0.5004, 0.3882, 0.5, 0.375, 0.2496, 0.375, 0.2276, 0.5, 0.2314, 0.5, 0.25, 0.3882, 0.25, 0.25, 0.5243, 0.125, 0.5224, 0.125, 0.5004, 0.25, 0.5025])
me_cube_013.materials.append(mat_material)
me_cube_013.materials.append(mat_material_001)
me_cube_013.use_remesh_preserve_volume = False
me_cube_013.use_remesh_preserve_attributes = False
me_cube_013.use_mirror_vertex_groups = False
me_cube_013.update()

# ---- objects
ob_carrot1 = bpy.data.objects.new('carrot1', me_cube)
ob_cube_001 = bpy.data.objects.new('Cube.001', me_cube_001)
ob_carrot2 = bpy.data.objects.new('carrot2', me_cube_002)
ob_carrot = bpy.data.objects.new('carrot', me_cube_003)
ob_carrot3 = bpy.data.objects.new('carrot3', me_cube_004)
ob_carrot4 = bpy.data.objects.new('carrot4', me_cube_005)
ob_carrot5 = bpy.data.objects.new('carrot5', me_cube_006)
ob_carrot6 = bpy.data.objects.new('carrot6', me_cube_007)
ob_carrot7 = bpy.data.objects.new('carrot7', me_cube_008)
ob_carrot8 = bpy.data.objects.new('carrot8', me_cube_009)
ob_carrot9 = bpy.data.objects.new('carrot9', me_cube_010)
ob_carrot10 = bpy.data.objects.new('carrot10', me_cube_011)
ob_carrot11 = bpy.data.objects.new('carrot11', me_cube_012)
ob_carrot12 = bpy.data.objects.new('carrot12', me_cube_013)

# ---- transforms, parenting, visibility, modifiers, constraints
ob_carrot1.location = (-0.003571, -0.03962, -0.00566)
ob_carrot1.scale = (0.1879, 0.1879, 0.1879)
ob_carrot1.lock_rotations_4d = False
ob_carrot1.empty_display_type = 'ARROWS'
ob_carrot1.lineart.crease_threshold = 0.0
ob_cube_001.location = (-0.3897, -0.1503, 0.7032)
ob_cube_001.scale = (0.3785, 0.04617, 0.3785)
ob_cube_001.lineart.crease_threshold = 0.0
ob_carrot2.location = (-0.02286, -0.03572, 0.01098)
ob_carrot2.scale = (0.1879, 0.1879, 0.1879)
ob_carrot2.lock_rotations_4d = False
ob_carrot2.empty_display_type = 'ARROWS'
ob_carrot2.lineart.crease_threshold = 0.0
ob_carrot.location = (-0.05587, 0.1811, 0.01949)
ob_carrot.scale = (0.1879, 0.1879, 0.1879)
ob_carrot.lock_rotations_4d = False
ob_carrot.empty_display_type = 'ARROWS'
ob_carrot.lineart.crease_threshold = 0.0
ob_carrot3.location = (0.01148, -0.02147, -0.005458)
ob_carrot3.scale = (0.1879, 0.1879, 0.1879)
ob_carrot3.lock_rotations_4d = False
ob_carrot3.empty_display_type = 'ARROWS'
ob_carrot3.lineart.crease_threshold = 0.0
ob_carrot4.location = (-0.05254, -0.00729, 0.02835)
ob_carrot4.scale = (0.1879, 0.1879, 0.1879)
ob_carrot4.lock_rotations_4d = False
ob_carrot4.empty_display_type = 'ARROWS'
ob_carrot4.lineart.crease_threshold = 0.0
ob_carrot5.location = (0.01874, 0.002343, -0.01916)
ob_carrot5.scale = (0.1879, 0.1879, 0.1879)
ob_carrot5.lock_rotations_4d = False
ob_carrot5.empty_display_type = 'ARROWS'
ob_carrot5.lineart.crease_threshold = 0.0
ob_carrot6.location = (-0.05066, 0.03257, 0.0461)
ob_carrot6.scale = (0.1879, 0.1879, 0.1879)
ob_carrot6.lock_rotations_4d = False
ob_carrot6.empty_display_type = 'ARROWS'
ob_carrot6.lineart.crease_threshold = 0.0
ob_carrot7.location = (-0.008148, 0.03867, -0.0405)
ob_carrot7.scale = (0.1879, 0.1879, 0.1879)
ob_carrot7.lock_rotations_4d = False
ob_carrot7.empty_display_type = 'ARROWS'
ob_carrot7.lineart.crease_threshold = 0.0
ob_carrot8.location = (-0.05671, 0.04966, 0.0528)
ob_carrot8.scale = (0.1879, 0.1879, 0.1879)
ob_carrot8.lock_rotations_4d = False
ob_carrot8.empty_display_type = 'ARROWS'
ob_carrot8.lineart.crease_threshold = 0.0
ob_carrot9.location = (0.01667, 0.04668, -0.05863)
ob_carrot9.scale = (0.1879, 0.1879, 0.1879)
ob_carrot9.lock_rotations_4d = False
ob_carrot9.empty_display_type = 'ARROWS'
ob_carrot9.lineart.crease_threshold = 0.0
ob_carrot10.location = (-0.07039, 0.07039, 0.07963)
ob_carrot10.scale = (0.1879, 0.1879, 0.1879)
ob_carrot10.lock_rotations_4d = False
ob_carrot10.empty_display_type = 'ARROWS'
ob_carrot10.lineart.crease_threshold = 0.0
ob_carrot11.location = (-0.02363, 0.1217, -0.004318)
ob_carrot11.scale = (0.1879, 0.1879, 0.1879)
ob_carrot11.lock_rotations_4d = False
ob_carrot11.empty_display_type = 'ARROWS'
ob_carrot11.lineart.crease_threshold = 0.0
ob_carrot12.location = (-0.08354, 0.1425, 0.07211)
ob_carrot12.scale = (0.1879, 0.1879, 0.1879)
ob_carrot12.lock_rotations_4d = False
ob_carrot12.empty_display_type = 'ARROWS'
ob_carrot12.lineart.crease_threshold = 0.0

# ---- collection membership
col_collection.objects.link(ob_carrot1)
col_collection.objects.link(ob_cube_001)
col_collection.objects.link(ob_carrot2)
col_collection.objects.link(ob_carrot)
col_collection.objects.link(ob_carrot3)
col_collection.objects.link(ob_carrot4)
col_collection.objects.link(ob_carrot5)
col_collection.objects.link(ob_carrot6)
col_collection.objects.link(ob_carrot7)
col_collection.objects.link(ob_carrot8)
col_collection.objects.link(ob_carrot9)
col_collection.objects.link(ob_carrot10)
col_collection.objects.link(ob_carrot11)
col_collection.objects.link(ob_carrot12)

# ---- scene / render settings (as saved in the file)
scene.frame_start = 1; scene.frame_end = 250; scene.frame_set(11)
scene.render.engine = 'BLENDER_EEVEE_NEXT'
scene.cycles.use_denoising = False
scene.cycles.samples = 128
scene.cycles.sampling_pattern = 'TABULATED_SOBOL'
scene.cycles.use_adaptive_sampling = False
scene.cycles.use_light_tree = False
scene.view_settings.view_transform = 'Filmic'
bpy.context.view_layer.update()

# ---- added for rendering (the .blend has no active camera and no usable light): camera, sun
cam_auto = bpy.data.cameras.new('AutoCamera')
cam_auto.lens = 50.0
cam_auto.sensor_width = 36.0
cam_auto.clip_end = 1000.0
ob_auto_camera = bpy.data.objects.new('AutoCamera', cam_auto)
scene.collection.objects.link(ob_auto_camera)
ob_auto_camera.location = (2.01174, -2.41247, 2.24947)
ob_auto_camera.rotation_euler = (1.09748, -7.21219e-08, 0.694738)
scene.camera = ob_auto_camera
light_auto_sun = bpy.data.lights.new('AutoSun', 'SUN')
light_auto_sun.energy = 3.0
light_auto_sun.angle = 0.0523599
ob_auto_sun = bpy.data.objects.new('AutoSun', light_auto_sun)
scene.collection.objects.link(ob_auto_sun)
ob_auto_sun.rotation_euler = (0.872665, 0.174533, 0.523599)
bpy.context.view_layer.update()
